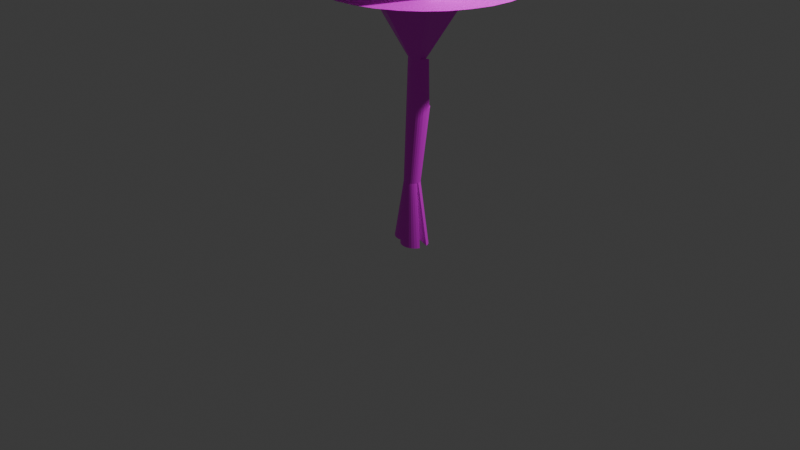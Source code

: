# Source: flower.blend  (saved by Blender 4.2.66; exported with 4.5.12 LTS)
import bpy
from mathutils import Matrix  # noqa: F401  (used for matrix-valued properties, if any)

bpy.ops.wm.read_factory_settings(use_empty=True)
scene = bpy.context.scene
scene.name = 'Scene'

# ---- collections
col_collection = bpy.data.collections.new('Collection'); scene.collection.children.link(col_collection)

# ---- images (referenced by path relative to the original .blend; pixels are not part of the script)
import os
ASSET_DIR = os.environ.get("B2B_ASSET_DIR", "")  # directory of the original .blend (textures are referenced by path, not embedded)
HERE = os.path.dirname(os.path.abspath(__file__))  # packed textures are extracted next to this script under _unpacked/

def load_image(name, relpath, width, height, colorspace="sRGB"):
    """Load a texture the original file referenced (path relative to the .blend, or extracted next to this script)."""
    p = next((c for c in (os.path.join(HERE, relpath), os.path.join(ASSET_DIR, relpath)) if relpath and os.path.exists(c)), "")
    if p:
        img = bpy.data.images.load(p, check_existing=True)
        img.name = name
    else:  # same state as the original file: an image datablock whose file is absent (Cycles renders it pink)
        img = bpy.data.images.new(name, width, height)
        img.source = "FILE"
        img.filepath = "//" + (relpath or name)
    img.colorspace_settings.name = colorspace
    return img
img_color_palette_2_png = load_image('Color_palette_2.png', 'Color_palette_2.png', 1024, 1024, 'sRGB')

# ---- materials (node trees are filled in below, after node groups)
mat_material_001 = bpy.data.materials.new('Material.001')

# ---- material node trees
mat_material_001.use_nodes = True; mat_material_001.node_tree.nodes.clear()
_N = mat_material_001.node_tree.nodes; _L = mat_material_001.node_tree.links
n0 = _N.new('ShaderNodeBsdfPrincipled'); n0.name = 'Principled BSDF'; n0.location = (10, 300)
n1 = _N.new('ShaderNodeOutputMaterial'); n1.name = 'Material Output'; n1.location = (300, 300)
n2 = _N.new('ShaderNodeTexImage'); n2.name = 'Image Texture'; n2.location = (-280, 275)
n2.image = img_color_palette_2_png
_L.new(n0.outputs[0], n1.inputs[0])
_L.new(n2.outputs[0], n0.inputs[0])
n1.is_active_output = True

# ---- world
world_world = bpy.data.worlds.new('World'); scene.world = world_world
world_world.use_nodes = True; world_world.node_tree.nodes.clear()
_N = world_world.node_tree.nodes; _L = world_world.node_tree.links
n0 = _N.new('ShaderNodeOutputWorld'); n0.name = 'World Output'; n0.location = (300, 300)
n1 = _N.new('ShaderNodeBackground'); n1.name = 'Background'; n1.location = (10, 300)
n1.inputs[0].default_value = (0.05088, 0.05088, 0.05088, 1.0)
_L.new(n1.outputs[0], n0.inputs[0])
n0.is_active_output = True
world_world.color = (0.05088, 0.05088, 0.05088)
world_world.sun_shadow_jitter_overblur = 0.0

# ---- cameras
cam_camera = bpy.data.cameras.new('Camera')
cam_camera.clip_end = 100.0
cam_camera.ortho_scale = 7.314

# ---- lights
light_light = bpy.data.lights.new('Light', 'POINT')
light_light.energy = 1000.0
light_light.shadow_soft_size = 0.1

# ---- meshes
me_cylinder = bpy.data.meshes.new('Cylinder')
me_cylinder.from_pydata([(1.511, 0.06303, -0.3568), (1.714, -0.5385, 2.652), (1.629, 0.05088, -0.3576), (1.782, -0.5456, 2.651), (1.491, -0.06231, -0.07091), (1.596, -0.1187, -0.07214), (1.688, -0.1943, -0.07339), (2.016, -0.2076, -0.3621), (2.005, -0.6951, 2.648), (2.072, -0.3122, -0.3631), (2.108, -0.4256, -0.3641), (2.059, -0.8211, 2.646), (1.868, -0.622, -0.07773), (2.066, -0.8891, 2.646), (1.857, -0.7397, -0.07843), (2.06, -0.957, 2.645), (2.075, -0.774, -0.3661), (2.02, -0.8781, -0.3665), (1.946, -0.9692, -0.3666), (1.965, -1.135, 2.645), (1.854, -1.044, -0.3665), (1.75, -1.099, -0.3662), (1.853, -1.21, 2.645), (1.638, -1.133, -0.366), (1.788, -1.229, 2.645), (1.52, -1.144, -0.3656), (1.403, -1.132, -0.365), (1.29, -1.098, -0.3642), (1.185, -1.042, -0.3633), (1.093, -0.9662, -0.3623), (1.018, -0.8744, -0.3613), (1.43, -1.079, 2.649), (0.961, -0.7699, -0.3602), (0.9257, -0.6564, -0.3592), (0.9131, -0.5386, -0.3582), (0.9237, -0.4208, -0.3573), (1.375, -0.8173, 2.652), (0.9569, -0.3076, -0.3566), (1.394, -0.7519, 2.652), (1.012, -0.2034, -0.356), (1.086, -0.1121, -0.3557), (1.468, -0.6391, 2.653), (1.176, -0.03725, -0.3555), (1.28, 0.01816, -0.3556), (1.393, 0.05198, -0.3561), (1.646, -0.5447, 2.652), (1.259, -0.01503, -0.06871), (1.377, -0.02731, -0.06975), (1.491, -0.06231, -0.07091), (1.848, -0.5658, 2.65), (1.596, -0.1187, -0.07214), (1.908, -0.5984, 2.65), (1.688, -0.1943, -0.07339), (1.961, -0.6421, 2.649), (1.764, -0.2862, -0.07463), (1.82, -0.3908, -0.07579), (2.038, -0.7556, 2.647), (1.855, -0.5042, -0.07684), (1.868, -0.622, -0.07773), (1.857, -0.7397, -0.07843), (2.06, -0.957, 2.645), (1.823, -0.8527, -0.07891), (2.04, -1.022, 2.645), (1.768, -0.9567, -0.07916), (2.008, -1.082, 2.645), (1.693, -1.048, -0.07915), (1.602, -1.122, -0.0789), (1.913, -1.178, 2.645), (1.498, -1.177, -0.07846), (1.385, -1.211, -0.07803), (1.268, -1.222, -0.0774), (1.72, -1.236, 2.646), (1.15, -1.21, -0.07659), (1.652, -1.229, 2.646), (1.037, -1.175, -0.07563), (1.587, -1.208, 2.647), (0.9323, -1.119, -0.07457), (1.527, -1.176, 2.647), (0.8403, -1.044, -0.07343), (1.473, -1.132, 2.648), (0.7646, -0.9519, -0.07227), (0.708, -0.8472, -0.07113), (1.397, -1.019, 2.65), (0.6728, -0.7338, -0.07005), (1.376, -0.9533, 2.65), (0.6602, -0.6159, -0.06908), (1.369, -0.8853, 2.651), (0.6707, -0.4982, -0.06824), (0.704, -0.385, -0.06758), (0.7588, -0.2808, -0.06711), (1.425, -0.6918, 2.653), (0.8329, -0.1896, -0.06685), (0.9235, -0.1149, -0.06682), (1.52, -0.596, 2.653), (1.027, -0.05963, -0.06713), (1.58, -0.5641, 2.653), (1.141, -0.02594, -0.06782), (2.408, -0.6909, 6.04), (2.534, -0.7423, 6.038), (2.665, -0.9004, 6.035), (2.695, -1.036, 6.033), (3.07, -1.357, 8.186), (3.017, -1.457, 8.185), (2.946, -1.545, 8.185), (2.758, -1.67, 8.185), (2.538, -1.714, 8.184), (2.317, -1.67, 8.185), (2.128, -1.544, 8.187), (2.0, -1.355, 8.189), (1.953, -1.132, 8.192), (2.017, -0.9844, 6.033), (2.034, -0.9155, 6.035), (2.062, -0.8518, 6.036), (2.102, -0.7957, 6.038), (2.21, -0.7148, 6.04), (2.274, -0.6932, 6.04), (2.341, -0.6852, 6.04), (2.473, -0.7103, 6.039), (2.587, -0.7859, 6.037), (2.631, -0.8393, 6.036), (2.686, -0.9669, 6.034), (2.69, -1.106, 6.032), (2.858, -1.617, 8.185), (2.651, -1.703, 8.185), (2.426, -1.703, 8.185), (2.217, -1.616, 8.186), (2.055, -1.455, 8.188), (1.966, -1.245, 8.191), (2.152, -0.7494, 6.039), (2.355, 3.287, 11.07), (1.518, 3.209, 11.07), (0.7135, 2.969, 11.08), (-0.02063, 2.574, 11.07), (-0.6597, 2.041, 11.07), (-1.181, 1.391, 11.06), (-1.566, 0.6486, 11.06), (-1.798, -0.1566, 11.05), (-1.869, -0.9942, 11.04), (-1.776, -1.832, 11.03), (-1.524, -2.637, 11.02), (-1.12, -3.38, 11.01), (-0.5819, -4.031, 11.0), (0.07067, -4.565, 11.0), (0.8124, -4.962, 10.99), (1.615, -5.206, 10.99), (2.447, -5.289, 10.99), (3.277, -5.207, 10.99), (4.073, -4.962, 10.99), (4.81, -4.569, 10.99), (5.457, -4.039, 10.99), (5.986, -3.392, 10.99), (6.376, -2.653, 11.0), (6.614, -1.851, 11.0), (6.689, -1.015, 11.01), (6.599, -0.1793, 11.02), (6.348, 0.6252, 11.02), (5.944, 1.367, 11.03), (5.404, 2.019, 11.04), (4.749, 2.555, 11.05), (4.002, 2.954, 11.06), (3.194, 3.201, 11.06), (2.355, 3.287, 11.07), (1.518, 3.209, 11.07), (0.7135, 2.969, 11.08), (-0.02063, 2.574, 11.07), (-0.6597, 2.041, 11.07), (-1.181, 1.391, 11.06), (-1.566, 0.6486, 11.06), (-1.798, -0.1566, 11.05), (-1.869, -0.9942, 11.04), (-1.776, -1.832, 11.03), (-1.524, -2.637, 11.02), (-1.12, -3.38, 11.01), (-0.5819, -4.031, 11.0), (0.07067, -4.565, 11.0), (0.8124, -4.962, 10.99), (1.615, -5.206, 10.99), (2.447, -5.289, 10.99), (3.277, -5.207, 10.99), (4.073, -4.962, 10.99), (4.81, -4.569, 10.99), (5.457, -4.039, 10.99), (5.986, -3.392, 10.99), (6.376, -2.653, 11.0), (6.614, -1.851, 11.0), (6.689, -1.015, 11.01), (6.599, -0.1793, 11.02), (6.348, 0.6252, 11.02), (5.944, 1.367, 11.03), (5.404, 2.019, 11.04), (4.749, 2.555, 11.05), (4.002, 2.954, 11.06), (3.194, 3.201, 11.06), (1.518, 3.209, 11.07), (2.355, 3.287, 11.07), (0.7135, 2.969, 11.08), (-0.02063, 2.574, 11.07), (-0.6597, 2.041, 11.07), (-1.181, 1.391, 11.06), (-1.566, 0.6486, 11.06), (-1.798, -0.1566, 11.05), (-1.869, -0.9942, 11.04), (-1.776, -1.832, 11.03), (-1.524, -2.637, 11.02), (-1.12, -3.38, 11.01), (-0.5819, -4.031, 11.0), (0.07067, -4.565, 11.0), (0.8124, -4.962, 10.99), (1.615, -5.206, 10.99), (2.447, -5.289, 10.99), (3.277, -5.207, 10.99), (4.073, -4.962, 10.99), (4.81, -4.569, 10.99), (5.457, -4.039, 10.99), (5.986, -3.392, 10.99), (6.376, -2.653, 11.0), (6.614, -1.851, 11.0), (6.689, -1.015, 11.01), (6.599, -0.1793, 11.02), (6.348, 0.6252, 11.02), (5.944, 1.367, 11.03), (5.404, 2.019, 11.04), (4.749, 2.555, 11.05), (4.002, 2.954, 11.06), (3.194, 3.201, 11.06), (2.969, -6.757, 15.97), (2.538, -1.731, 8.05), (7.265, -4.688, 15.97), (2.771, -1.619, 8.049), (7.85, 0.1985, 16.28), (2.827, -1.366, 8.049), (4.055, 4.328, 16.82), (2.662, -1.162, 8.051), (-1.099, 4.496, 17.05), (2.401, -1.16, 8.054), (-3.693, 0.6103, 16.85), (2.242, -1.364, 8.052), (-1.813, -4.438, 16.31), (2.303, -1.618, 8.05), (1.984, -0.5489, 14.94), (1.915, -0.09331, 14.86), (1.884, 0.1177, 14.79), (1.882, 0.3065, 14.68), (1.899, 0.4766, 14.54), (1.919, 0.6325, 14.38), (1.942, 0.7728, 14.21), (1.966, 0.8961, 14.02), (1.993, 1.001, 13.82), (2.022, 1.087, 13.61), (2.053, 1.154, 13.38), (2.086, 1.199, 13.15), (2.12, 1.224, 12.91), (2.155, 1.228, 12.67), (2.191, 1.21, 12.43), (2.227, 1.171, 12.18), (2.264, 1.111, 11.94), (2.3, 1.031, 11.71), (2.336, 0.9321, 11.48), (2.371, 0.8142, 11.26), (2.405, 0.6788, 11.05), (2.437, 0.5272, 10.86), (2.468, 0.3608, 10.68), (2.522, -0.01021, 10.37), (2.544, -0.2113, 10.24), (2.118, -0.8075, 14.94), (2.189, -0.5983, 14.92), (2.255, -0.3917, 14.89), (2.318, -0.1897, 14.83), (2.378, 0.001429, 14.75), (2.436, 0.1798, 14.65), (2.488, 0.348, 14.53), (2.572, 0.4903, 14.38), (2.657, 0.6171, 14.2), (2.737, 0.7283, 14.01), (2.813, 0.8229, 13.81), (2.883, 0.9001, 13.6), (2.948, 0.9591, 13.37), (3.006, 0.9993, 13.14), (3.057, 1.02, 12.9), (3.1, 1.022, 12.66), (3.136, 1.004, 12.42), (3.164, 0.9675, 12.17), (3.184, 0.9117, 11.93), (3.195, 0.8374, 11.7), (3.197, 0.7454, 11.47), (3.191, 0.6365, 11.25), (3.176, 0.5118, 11.05), (3.153, 0.3723, 10.85), (3.121, 0.2194, 10.67), (3.081, 0.05452, 10.51), (3.034, -0.1208, 10.37), (2.978, -0.305, 10.24), (2.916, -0.4963, 10.14), (2.847, -0.6929, 10.06), (2.771, -0.8929, 9.996), (2.69, -1.095, 9.959), (2.209, -0.8686, 14.93), (2.369, -0.7197, 14.9), (2.523, -0.5722, 14.86), (2.672, -0.4309, 14.79), (2.814, -0.2953, 14.7), (2.946, -0.1647, 14.6), (3.067, -0.04026, 14.48), (3.177, 0.07425, 14.34), (3.277, 0.1767, 14.18), (3.378, 0.2639, 14.0), (3.494, 0.3292, 13.8), (3.598, 0.3815, 13.59), (3.691, 0.4204, 13.36), (3.77, 0.4454, 13.13), (3.835, 0.4562, 12.89), (3.886, 0.4528, 12.65), (3.922, 0.4352, 12.41), (3.942, 0.4035, 12.16), (3.948, 0.358, 11.92), (3.938, 0.2991, 11.69), (3.913, 0.2273, 11.46), (3.872, 0.1433, 11.24), (3.817, 0.04796, 11.04), (3.747, -0.05795, 10.84), (3.664, -0.1734, 10.67), (3.568, -0.2973, 10.5), (3.459, -0.4285, 10.36), (3.339, -0.5657, 10.24), (3.208, -0.7077, 10.13), (3.068, -0.8532, 10.05), (2.92, -1.001, 9.994), (2.765, -1.149, 9.958), (2.27, -0.9553, 14.92), (2.492, -0.8923, 14.88), (2.706, -0.829, 14.82), (2.915, -0.7716, 14.74), (3.113, -0.7153, 14.65), (3.299, -0.6601, 14.53), (3.47, -0.6066, 14.4), (3.625, -0.5551, 14.26), (3.763, -0.5063, 14.1), (3.882, -0.4604, 13.94), (3.981, -0.4181, 13.76), (4.065, -0.386, 13.57), (4.154, -0.3693, 13.35), (4.246, -0.3667, 13.12), (4.32, -0.3709, 12.88), (4.375, -0.3818, 12.64), (4.411, -0.3994, 12.4), (4.428, -0.4235, 12.15), (4.424, -0.4539, 11.91), (4.401, -0.4904, 11.68), (4.359, -0.5326, 11.45), (4.297, -0.5801, 11.24), (4.217, -0.6325, 11.03), (4.118, -0.6892, 10.84), (4.003, -0.7498, 10.66), (3.871, -0.8136, 10.5), (3.724, -0.88, 10.36), (3.564, -0.9484, 10.23), (3.391, -1.018, 10.13), (3.207, -1.088, 10.05), (3.013, -1.159, 9.992), (2.812, -1.228, 9.958), (2.293, -1.053, 14.91), (2.536, -1.086, 14.86), (2.773, -1.118, 14.8), (3.002, -1.15, 14.71), (3.221, -1.182, 14.6), (3.426, -1.211, 14.48), (3.616, -1.237, 14.34), (3.788, -1.259, 14.19), (3.941, -1.276, 14.03), (4.074, -1.29, 13.86), (4.185, -1.3, 13.68), (4.273, -1.306, 13.49), (4.338, -1.307, 13.3), (4.381, -1.307, 13.1), (4.428, -1.318, 12.87), (4.484, -1.338, 12.63), (4.52, -1.355, 12.39), (4.536, -1.371, 12.15), (4.53, -1.384, 11.91), (4.505, -1.395, 11.67), (4.458, -1.403, 11.45), (4.392, -1.409, 11.23), (4.306, -1.412, 11.02), (4.201, -1.412, 10.83), (4.079, -1.41, 10.65), (3.939, -1.405, 10.49), (3.784, -1.397, 10.35), (3.614, -1.387, 10.23), (3.432, -1.374, 10.13), (3.238, -1.358, 10.05), (3.034, -1.34, 9.991), (2.822, -1.319, 9.957), (2.272, -1.144, 14.9), (2.495, -1.268, 14.85), (2.712, -1.388, 14.77), (2.92, -1.504, 14.69), (3.117, -1.614, 14.58), (3.303, -1.721, 14.46), (3.476, -1.82, 14.31), (3.632, -1.91, 14.16), (3.77, -1.989, 14.0), (3.889, -2.059, 13.82), (3.988, -2.117, 13.64), (4.066, -2.163, 13.45), (4.122, -2.198, 13.26), (4.157, -2.22, 13.06), (4.171, -2.232, 12.85), (4.194, -2.249, 12.63), (4.23, -2.267, 12.38), (4.248, -2.274, 12.14), (4.248, -2.271, 11.9), (4.23, -2.257, 11.67), (4.194, -2.233, 11.44), (4.14, -2.199, 11.22), (4.069, -2.156, 11.02), (3.982, -2.102, 10.83), (3.878, -2.04, 10.65), (3.76, -1.97, 10.49), (3.627, -1.891, 10.35), (3.481, -1.805, 10.23), (3.324, -1.713, 10.13), (3.156, -1.615, 10.05), (2.979, -1.513, 9.99), (2.795, -1.406, 9.956), (2.212, -1.213, 14.9), (2.375, -1.406, 14.84), (2.533, -1.594, 14.77), (2.684, -1.775, 14.68), (2.826, -1.949, 14.57), (2.958, -2.112, 14.45), (3.079, -2.264, 14.31), (3.187, -2.403, 14.16), (3.281, -2.528, 13.99), (3.361, -2.638, 13.82), (3.426, -2.732, 13.64), (3.475, -2.808, 13.45), (3.509, -2.867, 13.26), (3.526, -2.908, 13.06), (3.527, -2.932, 12.86), (3.554, -2.959, 12.63), (3.59, -2.977, 12.38), (3.614, -2.978, 12.14), (3.626, -2.962, 11.9), (3.625, -2.929, 11.67), (3.612, -2.88, 11.44), (3.586, -2.815, 11.22), (3.548, -2.735, 11.02), (3.498, -2.64, 10.83), (3.437, -2.531, 10.65), (3.364, -2.409, 10.49), (3.281, -2.276, 10.35), (3.188, -2.132, 10.23), (3.086, -1.978, 10.13), (2.976, -1.816, 10.05), (2.858, -1.647, 9.989), (2.734, -1.474, 9.956), (2.131, -1.251, 14.89), (2.213, -1.482, 14.84), (2.291, -1.707, 14.76), (2.364, -1.925, 14.67), (2.432, -2.133, 14.56), (2.493, -2.329, 14.44), (2.547, -2.513, 14.3), (2.593, -2.681, 14.14), (2.632, -2.832, 13.98), (2.661, -2.966, 13.81), (2.682, -3.08, 13.62), (2.693, -3.174, 13.44), (2.696, -3.247, 13.24), (2.689, -3.299, 13.04), (2.674, -3.328, 12.84), (2.681, -3.347, 12.63), (2.718, -3.365, 12.38), (2.75, -3.362, 12.14), (2.777, -3.34, 11.9), (2.8, -3.297, 11.67), (2.817, -3.234, 11.44), (2.83, -3.152, 11.22), (2.837, -3.052, 11.02), (2.838, -2.934, 10.83), (2.834, -2.8, 10.65), (2.825, -2.65, 10.49), (2.809, -2.486, 10.35), (2.788, -2.31, 10.23), (2.762, -2.123, 10.12), (2.73, -1.926, 10.05), (2.693, -1.721, 9.989), (2.651, -1.511, 9.956), (2.039, -1.251, 14.9), (2.031, -1.481, 14.84), (2.021, -1.706, 14.76), (2.008, -1.923, 14.67), (1.992, -2.131, 14.56), (1.974, -2.327, 14.44), (1.954, -2.51, 14.3), (1.931, -2.678, 14.15), (1.906, -2.829, 13.98), (1.879, -2.962, 13.81), (1.851, -3.076, 13.63), (1.82, -3.17, 13.44), (1.789, -3.243, 13.25), (1.757, -3.294, 13.05), (1.724, -3.324, 12.85), (1.725, -3.345, 12.63), (1.761, -3.363, 12.39), (1.802, -3.361, 12.14), (1.847, -3.338, 11.9), (1.895, -3.296, 11.67), (1.947, -3.233, 11.44), (2.001, -3.152, 11.23), (2.058, -3.052, 11.02), (2.115, -2.934, 10.83), (2.174, -2.8, 10.65), (2.233, -2.65, 10.49), (2.292, -2.487, 10.35), (2.35, -2.31, 10.23), (2.406, -2.123, 10.12), (2.46, -1.926, 10.05), (2.512, -1.721, 9.989), (2.56, -1.51, 9.956), (1.949, -1.21, 14.9), (1.851, -1.399, 14.85), (1.752, -1.584, 14.78), (1.653, -1.762, 14.69), (1.554, -1.933, 14.59), (1.457, -2.093, 14.47), (1.363, -2.242, 14.34), (1.271, -2.379, 14.19), (1.183, -2.502, 14.03), (1.1, -2.61, 13.86), (1.022, -2.701, 13.68), (0.9502, -2.777, 13.5), (0.8854, -2.834, 13.3), (0.8282, -2.874, 13.11), (0.8221, -2.918, 12.88), (0.8458, -2.952, 12.64), (0.8822, -2.97, 12.39), (0.931, -2.972, 12.15), (0.9918, -2.956, 11.91), (1.064, -2.924, 11.67), (1.147, -2.876, 11.45), (1.239, -2.812, 11.23), (1.341, -2.732, 11.02), (1.451, -2.638, 10.83), (1.567, -2.529, 10.65), (1.69, -2.408, 10.49), (1.817, -2.275, 10.35), (1.947, -2.131, 10.23), (2.08, -1.977, 10.13), (2.213, -1.815, 10.05), (2.345, -1.647, 9.99), (2.476, -1.473, 9.957), (1.875, -1.136, 14.91), (1.703, -1.251, 14.87), (1.531, -1.364, 14.81), (1.362, -1.471, 14.73), (1.195, -1.573, 14.64), (1.033, -1.669, 14.53), (0.8774, -1.757, 14.4), (0.7293, -1.838, 14.26), (0.59, -1.909, 14.11), (0.461, -1.971, 13.94), (0.3434, -2.023, 13.77), (0.2398, -2.066, 13.58), (0.1993, -2.122, 13.36), (0.1797, -2.169, 13.13), (0.1788, -2.208, 12.89), (0.1966, -2.236, 12.65), (0.233, -2.254, 12.4), (0.2876, -2.262, 12.16), (0.3601, -2.26, 11.92), (0.4496, -2.247, 11.68), (0.5554, -2.224, 11.45), (0.6764, -2.191, 11.24), (0.8116, -2.148, 11.03), (0.9595, -2.096, 10.84), (1.119, -2.035, 10.66), (1.288, -1.965, 10.5), (1.465, -1.887, 10.35), (1.649, -1.802, 10.23), (1.838, -1.711, 10.13), (2.03, -1.614, 10.05), (2.222, -1.511, 9.991), (2.414, -1.405, 9.957), (2.604, -1.296, 9.946), (1.83, -1.041, 14.92), (1.613, -1.063, 14.89), (1.398, -1.082, 14.84), (1.186, -1.1, 14.78), (0.9783, -1.116, 14.69), (0.7777, -1.13, 14.59), (0.5856, -1.141, 14.48), (0.404, -1.149, 14.34), (0.2351, -1.157, 14.2), (0.1172, -1.18, 14.01), (0.02762, -1.206, 13.81), (-0.04202, -1.231, 13.59), (-0.09106, -1.255, 13.37), (-0.119, -1.278, 13.14), (-0.1256, -1.3, 12.9), (-0.1106, -1.32, 12.66), (-0.07435, -1.338, 12.41), (-0.017, -1.354, 12.17), (0.06088, -1.368, 11.93), (0.1586, -1.38, 11.69), (0.2752, -1.39, 11.46), (0.4096, -1.397, 11.25), (0.5605, -1.401, 11.04), (0.7265, -1.403, 10.84), (0.906, -1.402, 10.67), (1.097, -1.398, 10.5), (1.299, -1.392, 10.36), (1.508, -1.382, 10.24), (1.723, -1.37, 10.13), (1.943, -1.355, 10.05), (2.164, -1.338, 9.993), (2.385, -1.318, 9.958), (1.822, -0.942, 14.93), (1.598, -0.8657, 14.91), (1.376, -0.7895, 14.88), (1.156, -0.7141, 14.82), (0.9425, -0.6402, 14.75), (0.7361, -0.5686, 14.66), (0.5507, -0.5067, 14.54), (0.4137, -0.4652, 14.38), (0.293, -0.4294, 14.21), (0.1895, -0.3998, 14.02), (0.1045, -0.3766, 13.82), (0.03858, -0.36, 13.6), (-0.007453, -0.3503, 13.38), (-0.03316, -0.3475, 13.15), (-0.03827, -0.3517, 12.91), (-0.0227, -0.3629, 12.67), (0.01344, -0.381, 12.42), (0.06984, -0.4058, 12.18), (0.146, -0.4371, 11.94), (0.2412, -0.4746, 11.7), (0.3545, -0.518, 11.47), (0.485, -0.5667, 11.25), (0.6313, -0.6204, 11.05), (0.792, -0.6785, 10.85), (0.9657, -0.7404, 10.67), (1.151, -0.8056, 10.51), (1.345, -0.8733, 10.37), (1.547, -0.9429, 10.24), (1.755, -1.014, 10.14), (1.967, -1.085, 10.05), (2.18, -1.156, 9.995), (2.393, -1.227, 9.959), (2.045, -1.018, 14.93), (1.853, -0.8562, 14.94), (1.659, -0.695, 14.93), (1.467, -0.5355, 14.91), (1.278, -0.3794, 14.86), (1.093, -0.2281, 14.79), (0.9565, -0.1033, 14.68), (0.841, 0.008039, 14.54), (0.7378, 0.1094, 14.39), (0.6477, 0.1999, 14.21), (0.5718, 0.2786, 14.03), (0.5108, 0.3448, 13.82), (0.4653, 0.3978, 13.61), (0.4357, 0.4371, 13.38), (0.4224, 0.4623, 13.15), (0.4256, 0.4732, 12.91), (0.4452, 0.4697, 12.67), (0.4812, 0.4517, 12.43), (0.5332, 0.4195, 12.19), (0.6007, 0.3733, 11.94), (0.6832, 0.3136, 11.71), (0.7798, 0.2409, 11.48), (0.8897, 0.1559, 11.26), (1.012, 0.05936, 11.05), (1.145, -0.04772, 10.86), (1.288, -0.1644, 10.68), (1.439, -0.2894, 10.52), (1.597, -0.4218, 10.37), (1.761, -0.5602, 10.24), (1.928, -0.7033, 10.14), (2.098, -0.8498, 10.06), (2.268, -0.9983, 9.997), (2.438, -1.148, 9.96), (1.917, -0.7983, 14.95), (1.788, -0.5801, 14.95), (1.659, -0.3649, 14.92), (1.532, -0.1547, 14.88), (1.436, 0.03457, 14.8), (1.373, 0.2014, 14.68), (1.317, 0.3565, 14.54), (1.269, 0.4985, 14.39), (1.229, 0.626, 14.22), (1.198, 0.7379, 14.03), (1.177, 0.8332, 13.83), (1.165, 0.9108, 13.61), (1.162, 0.9702, 13.39), (1.169, 1.011, 13.16), (1.186, 1.032, 12.92), (1.213, 1.034, 12.68), (1.249, 1.016, 12.43), (1.293, 0.9786, 12.19), (1.347, 0.9224, 11.95), (1.409, 0.8477, 11.71), (1.478, 0.7552, 11.48), (1.554, 0.6456, 11.27), (1.637, 0.5201, 11.06), (1.725, 0.3799, 10.86), (1.817, 0.2262, 10.68), (1.913, 0.06044, 10.52), (2.012, -0.1158, 10.37), (2.112, -0.3008, 10.25), (2.213, -0.4929, 10.14), (2.314, -0.6904, 10.06), (2.413, -0.8913, 9.998), (2.511, -1.094, 9.96), (2.015, -0.7827, 14.94), (1.95, -0.3184, 14.91), (2.496, 0.1811, 10.52), (2.564, -0.4203, 10.14), (2.58, -0.6353, 10.06), (2.592, -0.8543, 9.997), (2.6, -1.075, 9.96)], [], [(0, 1, 3, 2), (2, 3, 49, 4), (4, 5, 51, 49), (5, 6, 53, 51), (6, 53, 8, 7), (7, 8, 56, 9), (9, 56, 11, 10), (10, 11, 13, 12), (12, 14, 15, 13), (14, 15, 62, 16), (16, 62, 64, 17), (17, 64, 19, 18), (18, 19, 67, 20), (20, 67, 22, 21), (21, 22, 24, 23), (23, 24, 71, 25), (25, 71, 73, 26), (26, 73, 75, 27), (27, 75, 77, 28), (28, 77, 79, 29), (29, 79, 31, 30), (30, 31, 82, 32), (32, 82, 84, 33), (33, 84, 86, 34), (34, 86, 36, 35), (35, 36, 38, 37), (37, 38, 90, 39), (39, 90, 41, 40), (40, 41, 93, 42), (42, 93, 95, 43), (8, 119, 99, 56), (43, 95, 45, 44), (44, 45, 1, 0), (0, 2, 4, 5, 6, 7, 9, 10, 12, 14, 16, 17, 18, 20, 21, 23, 25, 26, 27, 28, 29, 30, 32, 33, 34, 35, 37, 39, 40, 42, 43, 44), (46, 1, 3, 47), (47, 3, 49, 48), (48, 49, 51, 50), (50, 51, 53, 52), (52, 53, 8, 54), (54, 8, 56, 55), (55, 56, 11, 57), (57, 11, 13, 58), (58, 13, 60, 59), (59, 60, 62, 61), (61, 62, 64, 63), (63, 64, 19, 65), (65, 19, 67, 66), (66, 67, 22, 68), (68, 22, 24, 69), (69, 24, 71, 70), (70, 71, 73, 72), (72, 73, 75, 74), (74, 75, 77, 76), (76, 77, 79, 78), (78, 79, 31, 80), (80, 31, 82, 81), (81, 82, 84, 83), (83, 84, 86, 85), (85, 86, 36, 87), (87, 36, 38, 88), (88, 38, 90, 89), (89, 90, 41, 91), (91, 41, 93, 92), (92, 93, 95, 94), (45, 115, 116, 1), (94, 95, 45, 96), (96, 45, 1, 46), (46, 47, 48, 50, 52, 54, 55, 57, 58, 59, 61, 63, 65, 66, 68, 69, 70, 72, 74, 76, 78, 80, 81, 83, 85, 87, 88, 89, 91, 92, 94, 96), (97, 116, 115, 114, 128, 113, 112, 111, 110, 109, 127, 108, 126, 107, 125, 106, 124, 105, 123, 104, 122, 103, 102, 101, 121, 100, 120, 99, 119, 118, 98, 117), (60, 13, 100, 121), (22, 104, 123, 24), (75, 73, 124, 106), (3, 1, 116, 97), (84, 127, 109, 86), (90, 38, 111, 112), (56, 99, 120, 11), (62, 60, 121, 101), (24, 123, 105, 71), (77, 75, 106, 125), (86, 109, 110, 36), (41, 90, 112, 113), (49, 3, 97, 117), (11, 120, 100, 13), (64, 62, 101, 102), (71, 105, 124, 73), (79, 77, 125, 107), (36, 110, 111, 38), (93, 41, 113, 128), (51, 49, 117, 98), (13, 100, 121, 15), (19, 64, 102, 103), (31, 79, 107, 126), (95, 93, 128, 114), (53, 51, 98, 118), (15, 121, 101, 62), (67, 19, 103, 122), (82, 31, 126, 108), (45, 95, 114, 115), (8, 53, 118, 119), (22, 67, 122, 104), (84, 82, 108, 127), (136, 137, 169, 168), (150, 151, 183, 182), (137, 138, 170, 169), (151, 152, 184, 183), (138, 139, 171, 170), (152, 153, 185, 184), (139, 140, 172, 171), (153, 154, 186, 185), (140, 141, 173, 172), (154, 155, 187, 186), (141, 142, 174, 173), (155, 156, 188, 187), (142, 143, 175, 174), (129, 130, 162, 161), (156, 157, 189, 188), (143, 144, 176, 175), (130, 131, 163, 162), (157, 158, 190, 189), (144, 145, 177, 176), (131, 132, 164, 163), (158, 159, 191, 190), (145, 146, 178, 177), (132, 133, 165, 164), (159, 160, 192, 191), (146, 147, 179, 178), (133, 134, 166, 165), (160, 129, 161, 192), (147, 148, 180, 179), (134, 135, 167, 166), (148, 149, 181, 180), (135, 136, 168, 167), (149, 150, 182, 181), (176, 177, 209, 208), (193, 195, 196, 197, 198, 199, 200, 201, 202, 203, 204, 205, 206, 207, 208, 209, 210, 211, 212, 213, 214, 215, 216, 217, 218, 219, 220, 221, 222, 223, 224, 194), (163, 164, 196, 195), (190, 191, 223, 222), (177, 178, 210, 209), (164, 165, 197, 196), (191, 192, 224, 223), (178, 179, 211, 210), (165, 166, 198, 197), (192, 161, 194, 224), (179, 180, 212, 211), (166, 167, 199, 198), (180, 181, 213, 212), (167, 168, 200, 199), (181, 182, 214, 213), (168, 169, 201, 200), (182, 183, 215, 214), (169, 170, 202, 201), (183, 184, 216, 215), (170, 171, 203, 202), (184, 185, 217, 216), (171, 172, 204, 203), (185, 186, 218, 217), (172, 173, 205, 204), (186, 187, 219, 218), (173, 174, 206, 205), (187, 188, 220, 219), (174, 175, 207, 206), (161, 162, 193, 194), (188, 189, 221, 220), (175, 176, 208, 207), (162, 163, 195, 193), (189, 190, 222, 221), (225, 226, 228, 227), (227, 228, 230, 229), (229, 230, 232, 231), (231, 232, 234, 233), (233, 234, 236, 235), (228, 226, 238, 236, 234, 232, 230), (235, 236, 238, 237), (237, 238, 226, 225), (714, 649, 264), (263, 262, 290, 291), (251, 250, 277, 278), (239, 714, 264, 265), (717, 263, 291, 292), (252, 251, 278, 279), (715, 239, 265, 266), (718, 717, 292, 293), (253, 252, 279, 280), (240, 715, 266, 267), (719, 718, 293, 294), (254, 253, 280, 281), (241, 240, 267, 268), (720, 719, 294, 295), (255, 254, 281, 282), (242, 241, 268, 269), (584, 720, 295), (256, 255, 282, 283), (243, 242, 269, 270), (257, 256, 283, 284), (244, 243, 270, 271), (258, 257, 284, 285), (245, 244, 271, 272), (259, 258, 285, 286), (246, 245, 272, 273), (260, 259, 286, 287), (247, 246, 273, 274), (261, 260, 287, 288), (248, 247, 274, 275), (716, 261, 288, 289), (249, 248, 275, 276), (262, 716, 289, 290), (250, 249, 276, 277), (285, 284, 316, 317), (272, 271, 303, 304), (286, 285, 317, 318), (273, 272, 304, 305), (287, 286, 318, 319), (274, 273, 305, 306), (288, 287, 319, 320), (275, 274, 306, 307), (289, 288, 320, 321), (276, 275, 307, 308), (290, 289, 321, 322), (277, 276, 308, 309), (264, 649, 296), (291, 290, 322, 323), (278, 277, 309, 310), (265, 264, 296, 297), (292, 291, 323, 324), (279, 278, 310, 311), (266, 265, 297, 298), (293, 292, 324, 325), (280, 279, 311, 312), (267, 266, 298, 299), (294, 293, 325, 326), (281, 280, 312, 313), (268, 267, 299, 300), (295, 294, 326, 327), (282, 281, 313, 314), (269, 268, 300, 301), (584, 295, 327), (283, 282, 314, 315), (270, 269, 301, 302), (284, 283, 315, 316), (271, 270, 302, 303), (317, 316, 348, 349), (304, 303, 335, 336), (318, 317, 349, 350), (305, 304, 336, 337), (319, 318, 350, 351), (306, 305, 337, 338), (320, 319, 351, 352), (307, 306, 338, 339), (321, 320, 352, 353), (308, 307, 339, 340), (322, 321, 353, 354), (309, 308, 340, 341), (296, 649, 328), (323, 322, 354, 355), (310, 309, 341, 342), (297, 296, 328, 329), (324, 323, 355, 356), (311, 310, 342, 343), (298, 297, 329, 330), (325, 324, 356, 357), (312, 311, 343, 344), (299, 298, 330, 331), (326, 325, 357, 358), (313, 312, 344, 345), (300, 299, 331, 332), (327, 326, 358, 359), (314, 313, 345, 346), (301, 300, 332, 333), (584, 327, 359), (315, 314, 346, 347), (302, 301, 333, 334), (316, 315, 347, 348), (303, 302, 334, 335), (349, 348, 380, 381), (336, 335, 367, 368), (350, 349, 381, 382), (337, 336, 368, 369), (351, 350, 382, 383), (338, 337, 369, 370), (352, 351, 383, 384), (339, 338, 370, 371), (353, 352, 384, 385), (340, 339, 371, 372), (354, 353, 385, 386), (341, 340, 372, 373), (328, 649, 360), (355, 354, 386, 387), (342, 341, 373, 374), (329, 328, 360, 361), (356, 355, 387, 388), (343, 342, 374, 375), (330, 329, 361, 362), (357, 356, 388, 389), (344, 343, 375, 376), (331, 330, 362, 363), (358, 357, 389, 390), (345, 344, 376, 377), (332, 331, 363, 364), (359, 358, 390, 391), (346, 345, 377, 378), (333, 332, 364, 365), (584, 359, 391), (347, 346, 378, 379), (334, 333, 365, 366), (348, 347, 379, 380), (335, 334, 366, 367), (381, 380, 412, 413), (368, 367, 399, 400), (382, 381, 413, 414), (369, 368, 400, 401), (383, 382, 414, 415), (370, 369, 401, 402), (384, 383, 415, 416), (371, 370, 402, 403), (385, 384, 416, 417), (372, 371, 403, 404), (386, 385, 417, 418), (373, 372, 404, 405), (360, 649, 392), (387, 386, 418, 419), (374, 373, 405, 406), (361, 360, 392, 393), (388, 387, 419, 420), (375, 374, 406, 407), (362, 361, 393, 394), (389, 388, 420, 421), (376, 375, 407, 408), (363, 362, 394, 395), (390, 389, 421, 422), (377, 376, 408, 409), (364, 363, 395, 396), (391, 390, 422, 423), (378, 377, 409, 410), (365, 364, 396, 397), (584, 391, 423), (379, 378, 410, 411), (366, 365, 397, 398), (380, 379, 411, 412), (367, 366, 398, 399), (413, 412, 444, 445), (400, 399, 431, 432), (414, 413, 445, 446), (401, 400, 432, 433), (415, 414, 446, 447), (402, 401, 433, 434), (416, 415, 447, 448), (403, 402, 434, 435), (417, 416, 448, 449), (404, 403, 435, 436), (418, 417, 449, 450), (405, 404, 436, 437), (392, 649, 424), (419, 418, 450, 451), (406, 405, 437, 438), (393, 392, 424, 425), (420, 419, 451, 452), (407, 406, 438, 439), (394, 393, 425, 426), (421, 420, 452, 453), (408, 407, 439, 440), (395, 394, 426, 427), (422, 421, 453, 454), (409, 408, 440, 441), (396, 395, 427, 428), (423, 422, 454, 455), (410, 409, 441, 442), (397, 396, 428, 429), (584, 423, 455), (411, 410, 442, 443), (398, 397, 429, 430), (412, 411, 443, 444), (399, 398, 430, 431), (445, 444, 476, 477), (432, 431, 463, 464), (446, 445, 477, 478), (433, 432, 464, 465), (447, 446, 478, 479), (434, 433, 465, 466), (448, 447, 479, 480), (435, 434, 466, 467), (449, 448, 480, 481), (436, 435, 467, 468), (450, 449, 481, 482), (437, 436, 468, 469), (424, 649, 456), (451, 450, 482, 483), (438, 437, 469, 470), (425, 424, 456, 457), (452, 451, 483, 484), (439, 438, 470, 471), (426, 425, 457, 458), (453, 452, 484, 485), (440, 439, 471, 472), (427, 426, 458, 459), (454, 453, 485, 486), (441, 440, 472, 473), (428, 427, 459, 460), (455, 454, 486, 487), (442, 441, 473, 474), (429, 428, 460, 461), (584, 455, 487), (443, 442, 474, 475), (430, 429, 461, 462), (444, 443, 475, 476), (431, 430, 462, 463), (477, 476, 508, 509), (464, 463, 495, 496), (478, 477, 509, 510), (465, 464, 496, 497), (479, 478, 510, 511), (466, 465, 497, 498), (480, 479, 511, 512), (467, 466, 498, 499), (481, 480, 512, 513), (468, 467, 499, 500), (482, 481, 513, 514), (469, 468, 500, 501), (456, 649, 488), (483, 482, 514, 515), (470, 469, 501, 502), (457, 456, 488, 489), (484, 483, 515, 516), (471, 470, 502, 503), (458, 457, 489, 490), (485, 484, 516, 517), (472, 471, 503, 504), (459, 458, 490, 491), (486, 485, 517, 518), (473, 472, 504, 505), (460, 459, 491, 492), (487, 486, 518, 519), (474, 473, 505, 506), (461, 460, 492, 493), (584, 487, 519), (475, 474, 506, 507), (462, 461, 493, 494), (476, 475, 507, 508), (463, 462, 494, 495), (509, 508, 540, 541), (496, 495, 527, 528), (510, 509, 541, 542), (497, 496, 528, 529), (511, 510, 542, 543), (498, 497, 529, 530), (512, 511, 543, 544), (499, 498, 530, 531), (513, 512, 544, 545), (500, 499, 531, 532), (514, 513, 545, 546), (501, 500, 532, 533), (488, 649, 520), (515, 514, 546, 547), (502, 501, 533, 534), (489, 488, 520, 521), (516, 515, 547, 548), (503, 502, 534, 535), (490, 489, 521, 522), (517, 516, 548, 549), (504, 503, 535, 536), (491, 490, 522, 523), (518, 517, 549, 550), (505, 504, 536, 537), (492, 491, 523, 524), (519, 518, 550, 551), (506, 505, 537, 538), (493, 492, 524, 525), (584, 519, 551), (507, 506, 538, 539), (494, 493, 525, 526), (508, 507, 539, 540), (495, 494, 526, 527), (541, 540, 572, 573), (528, 527, 559, 560), (542, 541, 573, 574), (529, 528, 560, 561), (543, 542, 574, 575), (530, 529, 561, 562), (544, 543, 575, 576), (531, 530, 562, 563), (545, 544, 576, 577), (532, 531, 563, 564), (546, 545, 577, 578), (533, 532, 564, 565), (520, 649, 552), (547, 546, 578, 579), (534, 533, 565, 566), (521, 520, 552, 553), (548, 547, 579, 580), (535, 534, 566, 567), (522, 521, 553, 554), (549, 548, 580, 581), (536, 535, 567, 568), (523, 522, 554, 555), (550, 549, 581, 582), (537, 536, 568, 569), (524, 523, 555, 556), (551, 550, 582, 583), (538, 537, 569, 570), (525, 524, 556, 557), (584, 551, 583), (539, 538, 570, 571), (526, 525, 557, 558), (540, 539, 571, 572), (527, 526, 558, 559), (573, 572, 605, 606), (560, 559, 592, 593), (574, 573, 606, 607), (561, 560, 593, 594), (575, 574, 607, 608), (562, 561, 594, 595), (576, 575, 608, 609), (563, 562, 595, 596), (577, 576, 609, 610), (564, 563, 596, 597), (578, 577, 610, 611), (565, 564, 597, 598), (552, 649, 585), (579, 578, 611, 612), (566, 565, 598, 599), (553, 552, 585, 586), (580, 579, 612, 613), (567, 566, 599, 600), (554, 553, 586, 587), (581, 580, 613, 614), (568, 567, 600, 601), (555, 554, 587, 588), (582, 581, 614, 615), (569, 568, 601, 602), (556, 555, 588, 589), (583, 582, 615, 616), (570, 569, 602, 603), (557, 556, 589, 590), (584, 583, 616), (571, 570, 603, 604), (558, 557, 590, 591), (572, 571, 604, 605), (559, 558, 591, 592), (606, 605, 637, 638), (593, 592, 624, 625), (607, 606, 638, 639), (594, 593, 625, 626), (608, 607, 639, 640), (595, 594, 626, 627), (609, 608, 640, 641), (596, 595, 627, 628), (610, 609, 641, 642), (597, 596, 628, 629), (611, 610, 642, 643), (598, 597, 629, 630), (585, 649, 617), (612, 611, 643, 644), (599, 598, 630, 631), (586, 585, 617, 618), (613, 612, 644, 645), (600, 599, 631, 632), (587, 586, 618, 619), (614, 613, 645, 646), (601, 600, 632, 633), (588, 587, 619, 620), (615, 614, 646, 647), (602, 601, 633, 634), (589, 588, 620, 621), (616, 615, 647, 648), (603, 602, 634, 635), (590, 589, 621, 622), (584, 616, 648), (604, 603, 635, 636), (591, 590, 622, 623), (605, 604, 636, 637), (592, 591, 623, 624), (638, 637, 670, 671), (625, 624, 657, 658), (639, 638, 671, 672), (626, 625, 658, 659), (640, 639, 672, 673), (627, 626, 659, 660), (641, 640, 673, 674), (628, 627, 660, 661), (642, 641, 674, 675), (629, 628, 661, 662), (643, 642, 675, 676), (630, 629, 662, 663), (617, 649, 650), (644, 643, 676, 677), (631, 630, 663, 664), (618, 617, 650, 651), (645, 644, 677, 678), (632, 631, 664, 665), (619, 618, 651, 652), (646, 645, 678, 679), (633, 632, 665, 666), (620, 619, 652, 653), (647, 646, 679, 680), (634, 633, 666, 667), (621, 620, 653, 654), (648, 647, 680, 681), (635, 634, 667, 668), (622, 621, 654, 655), (584, 648, 681), (636, 635, 668, 669), (623, 622, 655, 656), (637, 636, 669, 670), (624, 623, 656, 657), (671, 670, 702, 703), (658, 657, 689, 690), (672, 671, 703, 704), (659, 658, 690, 691), (673, 672, 704, 705), (660, 659, 691, 692), (674, 673, 705, 706), (661, 660, 692, 693), (675, 674, 706, 707), (662, 661, 693, 694), (676, 675, 707, 708), (663, 662, 694, 695), (650, 649, 682), (677, 676, 708, 709), (664, 663, 695, 696), (651, 650, 682, 683), (678, 677, 709, 710), (665, 664, 696, 697), (652, 651, 683, 684), (679, 678, 710, 711), (666, 665, 697, 698), (653, 652, 684, 685), (680, 679, 711, 712), (667, 666, 698, 699), (654, 653, 685, 686), (681, 680, 712, 713), (668, 667, 699, 700), (655, 654, 686, 687), (584, 681, 713), (669, 668, 700, 701), (656, 655, 687, 688), (670, 669, 701, 702), (657, 656, 688, 689), (703, 702, 257, 258), (690, 689, 244, 245), (704, 703, 258, 259), (691, 690, 245, 246), (705, 704, 259, 260), (692, 691, 246, 247), (706, 705, 260, 261), (693, 692, 247, 248), (707, 706, 261, 716), (694, 693, 248, 249), (708, 707, 716, 262), (695, 694, 249, 250), (682, 649, 714), (709, 708, 262, 263), (696, 695, 250, 251), (683, 682, 714, 239), (710, 709, 263, 717), (697, 696, 251, 252), (684, 683, 239, 715), (711, 710, 717, 718), (698, 697, 252, 253), (685, 684, 715, 240), (712, 711, 718, 719), (699, 698, 253, 254), (686, 685, 240, 241), (713, 712, 719, 720), (700, 699, 254, 255), (687, 686, 241, 242), (584, 713, 720), (701, 700, 255, 256), (688, 687, 242, 243), (702, 701, 256, 257), (689, 688, 243, 244)])
_uv = me_cylinder.uv_layers.new(name='UVMap')
_uv.uv.foreach_set('vector', [0.8497, 0.6063, 0.8497, 0.6066, 0.8496, 0.6066, 0.8496, 0.6063, 0.8496, 0.6063, 0.8496, 0.6066, 0.8496, 0.6066, 0.8496, 0.6063, 0.8496, 0.6063, 0.8496, 0.6063, 0.8496, 0.6066, 0.8496, 0.6066, 0.8496, 0.6063, 0.8496, 0.6063, 0.8496, 0.6066, 0.8496, 0.6066, 0.8496, 0.6063, 0.8496, 0.6066, 0.8495, 0.6066, 0.8495, 0.6063, 0.8495, 0.6063, 0.8495, 0.6066, 0.8495, 0.6066, 0.8495, 0.6063, 0.8495, 0.6063, 0.8495, 0.6066, 0.8495, 0.6066, 0.8495, 0.6063, 0.8495, 0.6063, 0.8495, 0.6066, 0.8495, 0.6066, 0.8495, 0.6063, 0.8495, 0.6063, 0.8494, 0.6063, 0.8494, 0.6066, 0.8495, 0.6066, 0.8494, 0.6063, 0.8494, 0.6066, 0.8494, 0.6066, 0.8494, 0.6063, 0.8494, 0.6063, 0.8494, 0.6066, 0.8494, 0.6066, 0.8494, 0.6063, 0.8494, 0.6063, 0.8494, 0.6066, 0.8494, 0.6066, 0.8494, 0.6063, 0.8494, 0.6063, 0.8494, 0.6066, 0.8493, 0.6066, 0.8493, 0.6063, 0.8493, 0.6063, 0.8493, 0.6066, 0.8493, 0.6066, 0.8493, 0.6063, 0.8493, 0.6063, 0.8493, 0.6066, 0.8493, 0.6066, 0.8493, 0.6063, 0.8493, 0.6063, 0.8493, 0.6066, 0.8493, 0.6066, 0.8493, 0.6063, 0.8493, 0.6063, 0.8493, 0.6066, 0.8492, 0.6066, 0.8492, 0.6063, 0.8492, 0.6063, 0.8492, 0.6066, 0.8492, 0.6066, 0.8492, 0.6063, 0.8492, 0.6063, 0.8492, 0.6066, 0.8492, 0.6066, 0.8492, 0.6063, 0.8492, 0.6063, 0.8492, 0.6066, 0.8492, 0.6066, 0.8492, 0.6063, 0.8492, 0.6063, 0.8492, 0.6066, 0.8491, 0.6066, 0.8491, 0.6063, 0.8491, 0.6063, 0.8491, 0.6066, 0.8491, 0.6066, 0.8491, 0.6063, 0.8491, 0.6063, 0.8491, 0.6066, 0.8491, 0.6066, 0.8491, 0.6063, 0.8491, 0.6063, 0.8491, 0.6066, 0.8491, 0.6066, 0.8491, 0.6063, 0.8491, 0.6063, 0.8491, 0.6066, 0.849, 0.6066, 0.849, 0.6063, 0.849, 0.6063, 0.849, 0.6066, 0.849, 0.6066, 0.849, 0.6063, 0.849, 0.6063, 0.849, 0.6066, 0.849, 0.6066, 0.849, 0.6063, 0.849, 0.6063, 0.849, 0.6066, 0.849, 0.6066, 0.849, 0.6063, 0.849, 0.6063, 0.849, 0.6066, 0.8489, 0.6066, 0.8489, 0.6063, 0.8489, 0.6063, 0.8489, 0.6066, 0.8489, 0.6066, 0.8489, 0.6063, 0.8495, 0.6066, 0.8495, 0.6066, 0.8495, 0.6066, 0.8495, 0.6066, 0.8489, 0.6063, 0.8489, 0.6066, 0.8489, 0.6066, 0.8489, 0.6063, 0.8489, 0.6063, 0.8489, 0.6066, 0.8489, 0.6066, 0.8489, 0.6063, 0.8495, 0.6062, 0.8495, 0.6062, 0.8495, 0.6062, 0.8496, 0.6062, 0.8496, 0.6062, 0.8496, 0.6062, 0.8496, 0.6061, 0.8496, 0.6061, 0.8497, 0.6061, 0.8496, 0.606, 0.8496, 0.606, 0.8496, 0.606, 0.8496, 0.6059, 0.8496, 0.6059, 0.8495, 0.6059, 0.8495, 0.6059, 0.8495, 0.6059, 0.8494, 0.6059, 0.8494, 0.6059, 0.8494, 0.6059, 0.8493, 0.6059, 0.8493, 0.606, 0.8493, 0.606, 0.8493, 0.606, 0.8493, 0.6061, 0.8493, 0.6061, 0.8493, 0.6061, 0.8493, 0.6062, 0.8493, 0.6062, 0.8494, 0.6062, 0.8494, 0.6062, 0.8494, 0.6062, 0.8497, 0.6063, 0.8497, 0.6066, 0.8496, 0.6066, 0.8496, 0.6063, 0.8496, 0.6063, 0.8496, 0.6066, 0.8496, 0.6066, 0.8496, 0.6063, 0.8496, 0.6063, 0.8496, 0.6066, 0.8496, 0.6066, 0.8496, 0.6063, 0.8496, 0.6063, 0.8496, 0.6066, 0.8496, 0.6066, 0.8496, 0.6063, 0.8496, 0.6063, 0.8496, 0.6066, 0.8495, 0.6066, 0.8495, 0.6063, 0.8495, 0.6063, 0.8495, 0.6066, 0.8495, 0.6066, 0.8495, 0.6063, 0.8495, 0.6063, 0.8495, 0.6066, 0.8495, 0.6066, 0.8495, 0.6063, 0.8495, 0.6063, 0.8495, 0.6066, 0.8495, 0.6066, 0.8495, 0.6063, 0.8495, 0.6063, 0.8495, 0.6066, 0.8494, 0.6066, 0.8494, 0.6063, 0.8494, 0.6063, 0.8494, 0.6066, 0.8494, 0.6066, 0.8494, 0.6063, 0.8494, 0.6063, 0.8494, 0.6066, 0.8494, 0.6066, 0.8494, 0.6063, 0.8494, 0.6063, 0.8494, 0.6066, 0.8494, 0.6066, 0.8494, 0.6063, 0.8494, 0.6063, 0.8494, 0.6066, 0.8493, 0.6066, 0.8493, 0.6063, 0.8493, 0.6063, 0.8493, 0.6066, 0.8493, 0.6066, 0.8493, 0.6063, 0.8493, 0.6063, 0.8493, 0.6066, 0.8493, 0.6066, 0.8493, 0.6063, 0.8493, 0.6063, 0.8493, 0.6066, 0.8493, 0.6066, 0.8493, 0.6063, 0.8493, 0.6063, 0.8493, 0.6066, 0.8492, 0.6066, 0.8492, 0.6063, 0.8492, 0.6063, 0.8492, 0.6066, 0.8492, 0.6066, 0.8492, 0.6063, 0.8492, 0.6063, 0.8492, 0.6066, 0.8492, 0.6066, 0.8492, 0.6063, 0.8492, 0.6063, 0.8492, 0.6066, 0.8492, 0.6066, 0.8492, 0.6063, 0.8492, 0.6063, 0.8492, 0.6066, 0.8491, 0.6066, 0.8491, 0.6063, 0.8491, 0.6063, 0.8491, 0.6066, 0.8491, 0.6066, 0.8491, 0.6063, 0.8491, 0.6063, 0.8491, 0.6066, 0.8491, 0.6066, 0.8491, 0.6063, 0.8491, 0.6063, 0.8491, 0.6066, 0.8491, 0.6066, 0.8491, 0.6063, 0.8491, 0.6063, 0.8491, 0.6066, 0.849, 0.6066, 0.849, 0.6063, 0.849, 0.6063, 0.849, 0.6066, 0.849, 0.6066, 0.849, 0.6063, 0.849, 0.6063, 0.849, 0.6066, 0.849, 0.6066, 0.849, 0.6063, 0.849, 0.6063, 0.849, 0.6066, 0.849, 0.6066, 0.849, 0.6063, 0.849, 0.6063, 0.849, 0.6066, 0.8489, 0.6066, 0.8489, 0.6063, 0.8489, 0.6063, 0.8489, 0.6066, 0.8489, 0.6066, 0.8489, 0.6063, 0.8489, 0.6066, 0.8489, 0.6066, 0.8489, 0.6066, 0.8489, 0.6066, 0.8489, 0.6063, 0.8489, 0.6066, 0.8489, 0.6066, 0.8489, 0.6063, 0.8489, 0.6063, 0.8489, 0.6066, 0.8489, 0.6066, 0.8489, 0.6063, 0.8495, 0.6062, 0.8495, 0.6062, 0.8495, 0.6062, 0.8496, 0.6062, 0.8496, 0.6062, 0.8496, 0.6062, 0.8496, 0.6061, 0.8496, 0.6061, 0.8497, 0.6061, 0.8496, 0.606, 0.8496, 0.606, 0.8496, 0.606, 0.8496, 0.6059, 0.8496, 0.6059, 0.8495, 0.6059, 0.8495, 0.6059, 0.8495, 0.6059, 0.8494, 0.6059, 0.8494, 0.6059, 0.8494, 0.6059, 0.8493, 0.6059, 0.8493, 0.606, 0.8493, 0.606, 0.8493, 0.606, 0.8493, 0.6061, 0.8493, 0.6061, 0.8493, 0.6061, 0.8493, 0.6062, 0.8493, 0.6062, 0.8494, 0.6062, 0.8494, 0.6062, 0.8494, 0.6062, 0.8491, 0.6062, 0.8491, 0.6062, 0.849, 0.6062, 0.849, 0.6062, 0.849, 0.6062, 0.8489, 0.6062, 0.8489, 0.6062, 0.8489, 0.6061, 0.8489, 0.6061, 0.8489, 0.6061, 0.8489, 0.606, 0.8489, 0.606, 0.8489, 0.606, 0.8489, 0.6059, 0.849, 0.6059, 0.849, 0.6059, 0.849, 0.6059, 0.8491, 0.6059, 0.8491, 0.6059, 0.8491, 0.6059, 0.8492, 0.6059, 0.8492, 0.6059, 0.8492, 0.606, 0.8492, 0.606, 0.8493, 0.606, 0.8493, 0.6061, 0.8493, 0.6061, 0.8492, 0.6061, 0.8492, 0.6062, 0.8492, 0.6062, 0.8492, 0.6062, 0.8491, 0.6062, 0.8494, 0.6066, 0.8495, 0.6066, 0.8495, 0.6066, 0.8494, 0.6066, 0.8493, 0.6066, 0.8493, 0.6066, 0.8493, 0.6066, 0.8493, 0.6066, 0.8492, 0.6066, 0.8492, 0.6066, 0.8492, 0.6066, 0.8492, 0.6066, 0.8496, 0.6066, 0.8497, 0.6066, 0.8497, 0.6066, 0.8496, 0.6066, 0.8491, 0.6066, 0.8491, 0.6066, 0.8491, 0.6066, 0.8491, 0.6066, 0.849, 0.6066, 0.849, 0.6066, 0.849, 0.6066, 0.849, 0.6066, 0.8495, 0.6066, 0.8495, 0.6066, 0.8495, 0.6066, 0.8495, 0.6066, 0.8494, 0.6066, 0.8494, 0.6066, 0.8494, 0.6066, 0.8494, 0.6066, 0.8493, 0.6066, 0.8493, 0.6066, 0.8493, 0.6066, 0.8493, 0.6066, 0.8492, 0.6066, 0.8492, 0.6066, 0.8492, 0.6066, 0.8492, 0.6066, 0.8491, 0.6066, 0.8491, 0.6066, 0.849, 0.6066, 0.849, 0.6066, 0.849, 0.6066, 0.849, 0.6066, 0.849, 0.6066, 0.849, 0.6066, 0.8496, 0.6066, 0.8496, 0.6066, 0.8496, 0.6066, 0.8496, 0.6066, 0.8495, 0.6066, 0.8495, 0.6066, 0.8495, 0.6066, 0.8495, 0.6066, 0.8494, 0.6066, 0.8494, 0.6066, 0.8494, 0.6066, 0.8494, 0.6066, 0.8493, 0.6066, 0.8493, 0.6066, 0.8492, 0.6066, 0.8492, 0.6066, 0.8492, 0.6066, 0.8492, 0.6066, 0.8492, 0.6066, 0.8492, 0.6066, 0.849, 0.6066, 0.849, 0.6066, 0.849, 0.6066, 0.849, 0.6066, 0.8489, 0.6066, 0.849, 0.6066, 0.849, 0.6066, 0.8489, 0.6066, 0.8496, 0.6066, 0.8496, 0.6066, 0.8496, 0.6066, 0.8496, 0.6066, 0.8495, 0.6066, 0.8495, 0.6066, 0.8494, 0.6066, 0.8494, 0.6066, 0.8494, 0.6066, 0.8494, 0.6066, 0.8494, 0.6066, 0.8494, 0.6066, 0.8491, 0.6066, 0.8492, 0.6066, 0.8492, 0.6066, 0.8491, 0.6066, 0.8489, 0.6066, 0.8489, 0.6066, 0.8489, 0.6066, 0.8489, 0.6066, 0.8496, 0.6066, 0.8496, 0.6066, 0.8496, 0.6066, 0.8496, 0.6066, 0.8494, 0.6066, 0.8494, 0.6066, 0.8494, 0.6066, 0.8494, 0.6066, 0.8493, 0.6066, 0.8494, 0.6066, 0.8494, 0.6066, 0.8493, 0.6066, 0.8491, 0.6066, 0.8491, 0.6066, 0.8491, 0.6066, 0.8491, 0.6066, 0.8489, 0.6066, 0.8489, 0.6066, 0.8489, 0.6066, 0.8489, 0.6066, 0.8495, 0.6066, 0.8496, 0.6066, 0.8496, 0.6066, 0.8495, 0.6066, 0.8493, 0.6066, 0.8493, 0.6066, 0.8493, 0.6066, 0.8493, 0.6066, 0.8491, 0.6066, 0.8491, 0.6066, 0.8491, 0.6066, 0.8491, 0.6066, 0.0, 0.0, 0.0, 0.0, 0.0, 0.0, 0.0, 0.0, 0.0, 0.0, 0.0, 0.0, 0.0, 0.0, 0.0, 0.0, 0.0, 0.0, 0.0, 0.0, 0.0, 0.0, 0.0, 0.0, 0.0, 0.0, 0.0, 0.0, 0.0, 0.0, 0.0, 0.0, 0.0, 0.0, 0.0, 0.0, 0.0, 0.0, 0.0, 0.0, 0.0, 0.0, 0.0, 0.0, 0.0, 0.0, 0.0, 0.0, 0.0, 0.0, 0.0, 0.0, 0.0, 0.0, 0.0, 0.0, 0.0, 0.0, 0.0, 0.0, 0.0, 0.0, 0.0, 0.0, 0.0, 0.0, 0.0, 0.0, 0.0, 0.0, 0.0, 0.0, 0.0, 0.0, 0.0, 0.0, 0.0, 0.0, 0.0, 0.0, 0.0, 0.0, 0.0, 0.0, 0.0, 0.0, 0.0, 0.0, 0.0, 0.0, 0.0, 0.0, 0.0, 0.0, 0.0, 0.0, 0.0, 0.0, 0.0, 0.0, 0.0, 0.0, 0.0, 0.0, 0.0, 0.0, 0.0, 0.0, 0.0, 0.0, 0.0, 0.0, 0.0, 0.0, 0.0, 0.0, 0.0, 0.0, 0.0, 0.0, 0.0, 0.0, 0.0, 0.0, 0.0, 0.0, 0.0, 0.0, 0.0, 0.0, 0.0, 0.0, 0.0, 0.0, 0.0, 0.0, 0.0, 0.0, 0.0, 0.0, 0.0, 0.0, 0.0, 0.0, 0.0, 0.0, 0.0, 0.0, 0.0, 0.0, 0.0, 0.0, 0.0, 0.0, 0.0, 0.0, 0.0, 0.0, 0.0, 0.0, 0.0, 0.0, 0.0, 0.0, 0.0, 0.0, 0.0, 0.0, 0.0, 0.0, 0.0, 0.0, 0.0, 0.0, 0.0, 0.0, 0.0, 0.0, 0.0, 0.0, 0.0, 0.0, 0.0, 0.0, 0.0, 0.0, 0.0, 0.0, 0.0, 0.0, 0.0, 0.0, 0.0, 0.0, 0.0, 0.0, 0.0, 0.0, 0.0, 0.0, 0.0, 0.0, 0.0, 0.0, 0.0, 0.0, 0.0, 0.0, 0.0, 0.0, 0.0, 0.0, 0.0, 0.0, 0.0, 0.0, 0.0, 0.0, 0.0, 0.0, 0.0, 0.0, 0.0, 0.0, 0.0, 0.0, 0.0, 0.0, 0.0, 0.0, 0.0, 0.0, 0.0, 0.0, 0.0, 0.0, 0.0, 0.0, 0.0, 0.0, 0.0, 0.0, 0.0, 0.0, 0.0, 0.0, 0.0, 0.0, 0.0, 0.0, 0.0, 0.0, 0.0, 0.0, 0.0, 0.0, 0.0, 0.0, 0.0, 0.0, 0.0, 0.0, 0.0, 0.0, 0.2257, 0.8726, 0.225, 0.8729, 0.2243, 0.873, 0.2235, 0.873, 0.2228, 0.8729, 0.2221, 0.8726, 0.2215, 0.8722, 0.2209, 0.8716, 0.2205, 0.871, 0.2202, 0.8703, 0.2201, 0.8695, 0.2201, 0.8688, 0.2202, 0.868, 0.2205, 0.8673, 0.2209, 0.8667, 0.2215, 0.8661, 0.2221, 0.8657, 0.2228, 0.8654, 0.2235, 0.8653, 0.2243, 0.8653, 0.225, 0.8654, 0.2257, 0.8657, 0.2264, 0.8661, 0.2269, 0.8667, 0.2273, 0.8673, 0.2276, 0.868, 0.2277, 0.8687, 0.2277, 0.8695, 0.2276, 0.8703, 0.2273, 0.871, 0.2269, 0.8716, 0.2264, 0.8721, 0.0, 0.0, 0.0, 0.0, 0.0, 0.0, 0.0, 0.0, 0.0, 0.0, 0.0, 0.0, 0.0, 0.0, 0.0, 0.0, 0.0, 0.0, 0.0, 0.0, 0.0, 0.0, 0.0, 0.0, 0.0, 0.0, 0.0, 0.0, 0.0, 0.0, 0.0, 0.0, 0.0, 0.0, 0.0, 0.0, 0.0, 0.0, 0.0, 0.0, 0.0, 0.0, 0.0, 0.0, 0.0, 0.0, 0.0, 0.0, 0.0, 0.0, 0.0, 0.0, 0.0, 0.0, 0.0, 0.0, 0.0, 0.0, 0.0, 0.0, 0.0, 0.0, 0.0, 0.0, 0.0, 0.0, 0.0, 0.0, 0.0, 0.0, 0.0, 0.0, 0.0, 0.0, 0.0, 0.0, 0.0, 0.0, 0.0, 0.0, 0.0, 0.0, 0.0, 0.0, 0.0, 0.0, 0.0, 0.0, 0.0, 0.0, 0.0, 0.0, 0.0, 0.0, 0.0, 0.0, 0.0, 0.0, 0.0, 0.0, 0.0, 0.0, 0.0, 0.0, 0.0, 0.0, 0.0, 0.0, 0.0, 0.0, 0.0, 0.0, 0.0, 0.0, 0.0, 0.0, 0.0, 0.0, 0.0, 0.0, 0.0, 0.0, 0.0, 0.0, 0.0, 0.0, 0.0, 0.0, 0.0, 0.0, 0.0, 0.0, 0.0, 0.0, 0.0, 0.0, 0.0, 0.0, 0.0, 0.0, 0.0, 0.0, 0.0, 0.0, 0.0, 0.0, 0.0, 0.0, 0.0, 0.0, 0.0, 0.0, 0.0, 0.0, 0.0, 0.0, 0.0, 0.0, 0.0, 0.0, 0.0, 0.0, 0.0, 0.0, 0.0, 0.0, 0.0, 0.0, 0.0, 0.0, 0.0, 0.0, 0.0, 0.0, 0.0, 0.0, 0.0, 0.0, 0.0, 0.0, 0.0, 0.0, 0.0, 0.0, 0.0, 0.0, 0.0, 0.0, 0.0, 0.0, 0.0, 0.0, 0.0, 0.0, 0.0, 0.0, 0.0, 0.0, 0.0, 0.0, 0.0, 0.0, 0.0, 0.0, 0.0, 0.0, 0.0, 0.0, 0.0, 0.0, 0.0, 0.0, 0.0, 0.0, 0.0, 0.0, 0.0, 0.0, 0.0, 0.0, 0.0, 0.0, 0.0, 0.0, 0.0, 0.0, 0.0, 0.0, 0.0, 0.0, 0.0, 0.0, 0.0, 0.0, 0.0, 0.0, 0.0, 0.0, 0.0, 0.0, 0.0, 0.0, 0.0, 0.0, 0.0, 0.0, 0.0, 0.0, 0.2134, 0.8611, 0.2134, 0.8655, 0.2121, 0.8655, 0.2121, 0.8611, 0.2121, 0.8611, 0.2121, 0.8655, 0.2109, 0.8655, 0.2109, 0.8611, 0.2109, 0.8611, 0.2109, 0.8655, 0.2096, 0.8655, 0.2096, 0.8611, 0.2096, 0.8611, 0.2096, 0.8655, 0.2084, 0.8655, 0.2084, 0.8611, 0.2084, 0.8611, 0.2084, 0.8655, 0.2071, 0.8655, 0.2071, 0.8611, 0.8393, 0.6016, 0.8347, 0.6038, 0.8301, 0.6016, 0.829, 0.5966, 0.8322, 0.5927, 0.8373, 0.5927, 0.8404, 0.5966, 0.2071, 0.8611, 0.2071, 0.8655, 0.2059, 0.8655, 0.2059, 0.8611, 0.2059, 0.8611, 0.2059, 0.8655, 0.2046, 0.8655, 0.2046, 0.8611, 0.4807, 0.6737, 0.479, 0.6752, 0.4773, 0.6737, 0.7333, 0.1515, 0.7333, 0.1818, 0.6667, 0.1818, 0.6667, 0.1515, 0.4807, 0.6519, 0.4807, 0.6535, 0.4773, 0.6535, 0.4773, 0.6519, 0.4807, 0.6721, 0.4807, 0.6737, 0.4773, 0.6737, 0.4773, 0.6721, 0.7333, 0.1212, 0.7333, 0.1515, 0.6667, 0.1515, 0.6667, 0.1212, 0.4807, 0.6504, 0.4807, 0.6519, 0.4773, 0.6519, 0.4773, 0.6504, 0.4807, 0.6706, 0.4807, 0.6721, 0.4773, 0.6721, 0.4773, 0.6706, 0.7333, 0.09091, 0.7333, 0.1212, 0.6667, 0.1212, 0.6667, 0.09091, 0.4807, 0.6488, 0.4807, 0.6504, 0.4773, 0.6504, 0.4773, 0.6488, 0.4807, 0.669, 0.4807, 0.6706, 0.4773, 0.6706, 0.4773, 0.669, 0.7333, 0.06061, 0.7333, 0.09091, 0.6667, 0.09091, 0.6667, 0.06061, 0.4807, 0.6473, 0.4807, 0.6488, 0.4773, 0.6488, 0.4773, 0.6473, 0.4807, 0.6675, 0.4807, 0.669, 0.4773, 0.669, 0.4773, 0.6675, 0.7333, 0.0303, 0.7333, 0.06061, 0.6667, 0.06061, 0.6667, 0.0303, 0.4807, 0.6457, 0.4807, 0.6473, 0.4773, 0.6473, 0.4773, 0.6457, 0.4807, 0.6659, 0.4807, 0.6675, 0.4773, 0.6675, 0.4773, 0.6659, 0.7, 0.0, 0.7333, 0.0303, 0.6667, 0.0303, 0.4807, 0.6442, 0.4807, 0.6457, 0.4773, 0.6457, 0.4773, 0.6442, 0.4807, 0.6644, 0.4807, 0.6659, 0.4773, 0.6659, 0.4773, 0.6644, 0.4807, 0.6426, 0.4807, 0.6442, 0.4773, 0.6442, 0.4773, 0.6426, 0.4807, 0.6628, 0.4807, 0.6644, 0.4773, 0.6644, 0.4773, 0.6628, 0.7333, 0.3333, 0.7333, 0.3636, 0.6667, 0.3636, 0.6667, 0.3333, 0.4807, 0.6613, 0.4807, 0.6628, 0.4773, 0.6628, 0.4773, 0.6613, 0.7333, 0.303, 0.7333, 0.3333, 0.6667, 0.3333, 0.6667, 0.303, 0.4807, 0.6597, 0.4807, 0.6613, 0.4773, 0.6613, 0.4773, 0.6597, 0.7333, 0.2727, 0.7333, 0.303, 0.6667, 0.303, 0.6667, 0.2727, 0.4807, 0.6582, 0.4807, 0.6597, 0.4773, 0.6597, 0.4773, 0.6582, 0.7333, 0.2424, 0.7333, 0.2727, 0.6667, 0.2727, 0.6667, 0.2424, 0.4807, 0.6566, 0.4807, 0.6582, 0.4773, 0.6582, 0.4773, 0.6566, 0.7333, 0.2121, 0.7333, 0.2424, 0.6667, 0.2424, 0.6667, 0.2121, 0.4807, 0.655, 0.4807, 0.6566, 0.4773, 0.6566, 0.4773, 0.655, 0.7333, 0.1818, 0.7333, 0.2121, 0.6667, 0.2121, 0.6667, 0.1818, 0.4807, 0.6535, 0.4807, 0.655, 0.4773, 0.655, 0.4773, 0.6535, 0.4773, 0.6411, 0.4773, 0.6426, 0.4739, 0.6426, 0.4739, 0.6411, 0.4773, 0.6613, 0.4773, 0.6628, 0.4739, 0.6628, 0.4739, 0.6613, 0.4773, 0.6395, 0.4773, 0.6411, 0.4739, 0.6411, 0.4739, 0.6395, 0.4773, 0.6597, 0.4773, 0.6613, 0.4739, 0.6613, 0.4739, 0.6597, 0.6667, 0.2727, 0.6667, 0.303, 0.6, 0.303, 0.6, 0.2727, 0.4773, 0.6582, 0.4773, 0.6597, 0.4739, 0.6597, 0.4739, 0.6582, 0.6667, 0.2424, 0.6667, 0.2727, 0.6, 0.2727, 0.6, 0.2424, 0.4773, 0.6566, 0.4773, 0.6582, 0.4739, 0.6582, 0.4739, 0.6566, 0.6667, 0.2121, 0.6667, 0.2424, 0.6, 0.2424, 0.6, 0.2121, 0.4773, 0.655, 0.4773, 0.6566, 0.4739, 0.6566, 0.4739, 0.655, 0.6667, 0.1818, 0.6667, 0.2121, 0.6, 0.2121, 0.6, 0.1818, 0.4773, 0.6535, 0.4773, 0.655, 0.4739, 0.655, 0.4739, 0.6535, 0.4773, 0.6737, 0.4756, 0.6752, 0.4739, 0.6737, 0.6667, 0.1515, 0.6667, 0.1818, 0.6, 0.1818, 0.6, 0.1515, 0.4773, 0.6519, 0.4773, 0.6535, 0.4739, 0.6535, 0.4739, 0.6519, 0.4773, 0.6721, 0.4773, 0.6737, 0.4739, 0.6737, 0.4739, 0.6721, 0.6667, 0.1212, 0.6667, 0.1515, 0.6, 0.1515, 0.6, 0.1212, 0.4773, 0.6504, 0.4773, 0.6519, 0.4739, 0.6519, 0.4739, 0.6504, 0.4773, 0.6706, 0.4773, 0.6721, 0.4739, 0.6721, 0.4739, 0.6706, 0.6667, 0.09091, 0.6667, 0.1212, 0.6, 0.1212, 0.6, 0.09091, 0.4773, 0.6488, 0.4773, 0.6504, 0.4739, 0.6504, 0.4739, 0.6488, 0.4773, 0.669, 0.4773, 0.6706, 0.4739, 0.6706, 0.4739, 0.669, 0.6667, 0.06061, 0.6667, 0.09091, 0.6, 0.09091, 0.6, 0.06061, 0.4773, 0.6473, 0.4773, 0.6488, 0.4739, 0.6488, 0.4739, 0.6473, 0.4773, 0.6675, 0.4773, 0.669, 0.4739, 0.669, 0.4739, 0.6675, 0.6667, 0.0303, 0.6667, 0.06061, 0.6, 0.06061, 0.6, 0.0303, 0.4773, 0.6457, 0.4773, 0.6473, 0.4739, 0.6473, 0.4739, 0.6457, 0.4773, 0.6659, 0.4773, 0.6675, 0.4739, 0.6675, 0.4739, 0.6659, 0.6333, 0.0, 0.6667, 0.0303, 0.6, 0.0303, 0.4773, 0.6442, 0.4773, 0.6457, 0.4739, 0.6457, 0.4739, 0.6442, 0.4773, 0.6644, 0.4773, 0.6659, 0.4739, 0.6659, 0.4739, 0.6644, 0.4773, 0.6426, 0.4773, 0.6442, 0.4739, 0.6442, 0.4739, 0.6426, 0.4773, 0.6628, 0.4773, 0.6644, 0.4739, 0.6644, 0.4739, 0.6628, 0.4739, 0.6411, 0.4739, 0.6426, 0.4705, 0.6426, 0.4705, 0.6411, 0.4739, 0.6613, 0.4739, 0.6628, 0.4705, 0.6628, 0.4705, 0.6613, 0.6, 0.303, 0.6, 0.3333, 0.5333, 0.3333, 0.5333, 0.303, 0.4739, 0.6597, 0.4739, 0.6613, 0.4705, 0.6613, 0.4705, 0.6597, 0.6, 0.2727, 0.6, 0.303, 0.5333, 0.303, 0.5333, 0.2727, 0.4739, 0.6582, 0.4739, 0.6597, 0.4705, 0.6597, 0.4705, 0.6582, 0.6, 0.2424, 0.6, 0.2727, 0.5333, 0.2727, 0.5333, 0.2424, 0.4739, 0.6566, 0.4739, 0.6582, 0.4705, 0.6582, 0.4705, 0.6566, 0.6, 0.2121, 0.6, 0.2424, 0.5333, 0.2424, 0.5333, 0.2121, 0.4739, 0.655, 0.4739, 0.6566, 0.4705, 0.6566, 0.4705, 0.655, 0.6, 0.1818, 0.6, 0.2121, 0.5333, 0.2121, 0.5333, 0.1818, 0.4739, 0.6535, 0.4739, 0.655, 0.4705, 0.655, 0.4705, 0.6535, 0.4739, 0.6737, 0.4722, 0.6752, 0.4705, 0.6737, 0.6, 0.1515, 0.6, 0.1818, 0.5333, 0.1818, 0.5333, 0.1515, 0.4739, 0.6519, 0.4739, 0.6535, 0.4705, 0.6535, 0.4705, 0.6519, 0.4739, 0.6721, 0.4739, 0.6737, 0.4705, 0.6737, 0.4705, 0.6721, 0.6, 0.1212, 0.6, 0.1515, 0.5333, 0.1515, 0.5333, 0.1212, 0.4739, 0.6504, 0.4739, 0.6519, 0.4705, 0.6519, 0.4705, 0.6504, 0.4739, 0.6706, 0.4739, 0.6721, 0.4705, 0.6721, 0.4705, 0.6706, 0.6, 0.09091, 0.6, 0.1212, 0.5333, 0.1212, 0.5333, 0.09091, 0.4739, 0.6488, 0.4739, 0.6504, 0.4705, 0.6504, 0.4705, 0.6488, 0.4739, 0.669, 0.4739, 0.6706, 0.4705, 0.6706, 0.4705, 0.669, 0.6, 0.06061, 0.6, 0.09091, 0.5333, 0.09091, 0.5333, 0.06061, 0.4739, 0.6473, 0.4739, 0.6488, 0.4705, 0.6488, 0.4705, 0.6473, 0.4739, 0.6675, 0.4739, 0.669, 0.4705, 0.669, 0.4705, 0.6675, 0.6, 0.0303, 0.6, 0.06061, 0.5333, 0.06061, 0.5333, 0.0303, 0.4739, 0.6457, 0.4739, 0.6473, 0.4705, 0.6473, 0.4705, 0.6457, 0.4739, 0.6659, 0.4739, 0.6675, 0.4705, 0.6675, 0.4705, 0.6659, 0.5667, 0.0, 0.6, 0.0303, 0.5333, 0.0303, 0.4739, 0.6442, 0.4739, 0.6457, 0.4705, 0.6457, 0.4705, 0.6442, 0.4739, 0.6644, 0.4739, 0.6659, 0.4705, 0.6659, 0.4705, 0.6644, 0.4739, 0.6426, 0.4739, 0.6442, 0.4705, 0.6442, 0.4705, 0.6426, 0.4739, 0.6628, 0.4739, 0.6644, 0.4705, 0.6644, 0.4705, 0.6628, 0.4705, 0.6411, 0.4705, 0.6426, 0.467, 0.6426, 0.467, 0.6411, 0.4705, 0.6613, 0.4705, 0.6628, 0.467, 0.6628, 0.467, 0.6613, 0.4705, 0.6395, 0.4705, 0.6411, 0.467, 0.6411, 0.467, 0.6395, 0.4705, 0.6597, 0.4705, 0.6613, 0.467, 0.6613, 0.467, 0.6597, 0.5333, 0.2727, 0.5333, 0.303, 0.4667, 0.303, 0.4667, 0.2727, 0.4705, 0.6582, 0.4705, 0.6597, 0.467, 0.6597, 0.467, 0.6582, 0.5333, 0.2424, 0.5333, 0.2727, 0.4667, 0.2727, 0.4667, 0.2424, 0.4705, 0.6566, 0.4705, 0.6582, 0.467, 0.6582, 0.467, 0.6566, 0.5333, 0.2121, 0.5333, 0.2424, 0.4667, 0.2424, 0.4667, 0.2121, 0.4705, 0.655, 0.4705, 0.6566, 0.467, 0.6566, 0.467, 0.655, 0.5333, 0.1818, 0.5333, 0.2121, 0.4667, 0.2121, 0.4667, 0.1818, 0.4705, 0.6535, 0.4705, 0.655, 0.467, 0.655, 0.467, 0.6535, 0.4705, 0.6737, 0.4688, 0.6752, 0.467, 0.6737, 0.5333, 0.1515, 0.5333, 0.1818, 0.4667, 0.1818, 0.4667, 0.1515, 0.4705, 0.6519, 0.4705, 0.6535, 0.467, 0.6535, 0.467, 0.6519, 0.4705, 0.6721, 0.4705, 0.6737, 0.467, 0.6737, 0.467, 0.6721, 0.5333, 0.1212, 0.5333, 0.1515, 0.4667, 0.1515, 0.4667, 0.1212, 0.4705, 0.6504, 0.4705, 0.6519, 0.467, 0.6519, 0.467, 0.6504, 0.4705, 0.6706, 0.4705, 0.6721, 0.467, 0.6721, 0.467, 0.6706, 0.5333, 0.09091, 0.5333, 0.1212, 0.4667, 0.1212, 0.4667, 0.09091, 0.4705, 0.6488, 0.4705, 0.6504, 0.467, 0.6504, 0.467, 0.6488, 0.4705, 0.669, 0.4705, 0.6706, 0.467, 0.6706, 0.467, 0.669, 0.5333, 0.06061, 0.5333, 0.09091, 0.4667, 0.09091, 0.4667, 0.06061, 0.4705, 0.6473, 0.4705, 0.6488, 0.467, 0.6488, 0.467, 0.6473, 0.4705, 0.6675, 0.4705, 0.669, 0.467, 0.669, 0.467, 0.6675, 0.5333, 0.0303, 0.5333, 0.06061, 0.4667, 0.06061, 0.4667, 0.0303, 0.4705, 0.6457, 0.4705, 0.6473, 0.467, 0.6473, 0.467, 0.6457, 0.4705, 0.6659, 0.4705, 0.6675, 0.467, 0.6675, 0.467, 0.6659, 0.5, 0.0, 0.5333, 0.0303, 0.4667, 0.0303, 0.4705, 0.6442, 0.4705, 0.6457, 0.467, 0.6457, 0.467, 0.6442, 0.4705, 0.6644, 0.4705, 0.6659, 0.467, 0.6659, 0.467, 0.6644, 0.4705, 0.6426, 0.4705, 0.6442, 0.467, 0.6442, 0.467, 0.6426, 0.4705, 0.6628, 0.4705, 0.6644, 0.467, 0.6644, 0.467, 0.6628, 0.467, 0.6411, 0.467, 0.6426, 0.4636, 0.6426, 0.4636, 0.6411, 0.467, 0.6613, 0.467, 0.6628, 0.4636, 0.6628, 0.4636, 0.6613, 0.467, 0.6395, 0.467, 0.6411, 0.4636, 0.6411, 0.4636, 0.6395, 0.467, 0.6597, 0.467, 0.6613, 0.4636, 0.6613, 0.4636, 0.6597, 0.4667, 0.2727, 0.4667, 0.303, 0.4, 0.303, 0.4, 0.2727, 0.467, 0.6582, 0.467, 0.6597, 0.4636, 0.6597, 0.4636, 0.6582, 0.4667, 0.2424, 0.4667, 0.2727, 0.4, 0.2727, 0.4, 0.2424, 0.467, 0.6566, 0.467, 0.6582, 0.4636, 0.6582, 0.4636, 0.6566, 0.4667, 0.2121, 0.4667, 0.2424, 0.4, 0.2424, 0.4, 0.2121, 0.467, 0.655, 0.467, 0.6566, 0.4636, 0.6566, 0.4636, 0.655, 0.4667, 0.1818, 0.4667, 0.2121, 0.4, 0.2121, 0.4, 0.1818, 0.467, 0.6535, 0.467, 0.655, 0.4636, 0.655, 0.4636, 0.6535, 0.467, 0.6737, 0.4653, 0.6752, 0.4636, 0.6737, 0.4667, 0.1515, 0.4667, 0.1818, 0.4, 0.1818, 0.4, 0.1515, 0.467, 0.6519, 0.467, 0.6535, 0.4636, 0.6535, 0.4636, 0.6519, 0.467, 0.6721, 0.467, 0.6737, 0.4636, 0.6737, 0.4636, 0.6721, 0.4667, 0.1212, 0.4667, 0.1515, 0.4, 0.1515, 0.4, 0.1212, 0.467, 0.6504, 0.467, 0.6519, 0.4636, 0.6519, 0.4636, 0.6504, 0.467, 0.6706, 0.467, 0.6721, 0.4636, 0.6721, 0.4636, 0.6706, 0.4667, 0.09091, 0.4667, 0.1212, 0.4, 0.1212, 0.4, 0.09091, 0.467, 0.6488, 0.467, 0.6504, 0.4636, 0.6504, 0.4636, 0.6488, 0.467, 0.669, 0.467, 0.6706, 0.4636, 0.6706, 0.4636, 0.669, 0.4667, 0.06061, 0.4667, 0.09091, 0.4, 0.09091, 0.4, 0.06061, 0.467, 0.6473, 0.467, 0.6488, 0.4636, 0.6488, 0.4636, 0.6473, 0.467, 0.6675, 0.467, 0.669, 0.4636, 0.669, 0.4636, 0.6675, 0.4667, 0.0303, 0.4667, 0.06061, 0.4, 0.06061, 0.4, 0.0303, 0.467, 0.6457, 0.467, 0.6473, 0.4636, 0.6473, 0.4636, 0.6457, 0.467, 0.6659, 0.467, 0.6675, 0.4636, 0.6675, 0.4636, 0.6659, 0.4333, 0.0, 0.4667, 0.0303, 0.4, 0.0303, 0.467, 0.6442, 0.467, 0.6457, 0.4636, 0.6457, 0.4636, 0.6442, 0.467, 0.6644, 0.467, 0.6659, 0.4636, 0.6659, 0.4636, 0.6644, 0.467, 0.6426, 0.467, 0.6442, 0.4636, 0.6442, 0.4636, 0.6426, 0.467, 0.6628, 0.467, 0.6644, 0.4636, 0.6644, 0.4636, 0.6628, 0.4636, 0.6411, 0.4636, 0.6426, 0.4602, 0.6426, 0.4602, 0.6411, 0.4636, 0.6613, 0.4636, 0.6628, 0.4602, 0.6628, 0.4602, 0.6613, 0.4636, 0.6395, 0.4636, 0.6411, 0.4602, 0.6411, 0.4602, 0.6395, 0.4636, 0.6597, 0.4636, 0.6613, 0.4602, 0.6613, 0.4602, 0.6597, 0.4, 0.2727, 0.4, 0.303, 0.3333, 0.303, 0.3333, 0.2727, 0.4636, 0.6582, 0.4636, 0.6597, 0.4602, 0.6597, 0.4602, 0.6582, 0.4, 0.2424, 0.4, 0.2727, 0.3333, 0.2727, 0.3333, 0.2424, 0.4636, 0.6566, 0.4636, 0.6582, 0.4602, 0.6582, 0.4602, 0.6566, 0.4, 0.2121, 0.4, 0.2424, 0.3333, 0.2424, 0.3333, 0.2121, 0.4636, 0.655, 0.4636, 0.6566, 0.4602, 0.6566, 0.4602, 0.655, 0.4, 0.1818, 0.4, 0.2121, 0.3333, 0.2121, 0.3333, 0.1818, 0.4636, 0.6535, 0.4636, 0.655, 0.4602, 0.655, 0.4602, 0.6535, 0.4636, 0.6737, 0.4619, 0.6752, 0.4602, 0.6737, 0.4, 0.1515, 0.4, 0.1818, 0.3333, 0.1818, 0.3333, 0.1515, 0.4636, 0.6519, 0.4636, 0.6535, 0.4602, 0.6535, 0.4602, 0.6519, 0.4636, 0.6721, 0.4636, 0.6737, 0.4602, 0.6737, 0.4602, 0.6721, 0.4, 0.1212, 0.4, 0.1515, 0.3333, 0.1515, 0.3333, 0.1212, 0.4636, 0.6504, 0.4636, 0.6519, 0.4602, 0.6519, 0.4602, 0.6504, 0.4636, 0.6706, 0.4636, 0.6721, 0.4602, 0.6721, 0.4602, 0.6706, 0.4, 0.09091, 0.4, 0.1212, 0.3333, 0.1212, 0.3333, 0.09091, 0.4636, 0.6488, 0.4636, 0.6504, 0.4602, 0.6504, 0.4602, 0.6488, 0.4636, 0.669, 0.4636, 0.6706, 0.4602, 0.6706, 0.4602, 0.669, 0.4, 0.06061, 0.4, 0.09091, 0.3333, 0.09091, 0.3333, 0.06061, 0.4636, 0.6473, 0.4636, 0.6488, 0.4602, 0.6488, 0.4602, 0.6473, 0.4636, 0.6675, 0.4636, 0.669, 0.4602, 0.669, 0.4602, 0.6675, 0.4, 0.0303, 0.4, 0.06061, 0.3333, 0.06061, 0.3333, 0.0303, 0.4636, 0.6457, 0.4636, 0.6473, 0.4602, 0.6473, 0.4602, 0.6457, 0.4636, 0.6659, 0.4636, 0.6675, 0.4602, 0.6675, 0.4602, 0.6659, 0.3667, 0.0, 0.4, 0.0303, 0.3333, 0.0303, 0.4636, 0.6442, 0.4636, 0.6457, 0.4602, 0.6457, 0.4602, 0.6442, 0.4636, 0.6644, 0.4636, 0.6659, 0.4602, 0.6659, 0.4602, 0.6644, 0.4636, 0.6426, 0.4636, 0.6442, 0.4602, 0.6442, 0.4602, 0.6426, 0.4636, 0.6628, 0.4636, 0.6644, 0.4602, 0.6644, 0.4602, 0.6628, 0.4602, 0.6411, 0.4602, 0.6426, 0.4568, 0.6426, 0.4568, 0.6411, 0.4602, 0.6613, 0.4602, 0.6628, 0.4568, 0.6628, 0.4568, 0.6613, 0.4602, 0.6395, 0.4602, 0.6411, 0.4568, 0.6411, 0.4568, 0.6395, 0.4602, 0.6597, 0.4602, 0.6613, 0.4568, 0.6613, 0.4568, 0.6597, 0.3333, 0.2727, 0.3333, 0.303, 0.2667, 0.303, 0.2667, 0.2727, 0.4602, 0.6582, 0.4602, 0.6597, 0.4568, 0.6597, 0.4568, 0.6582, 0.3333, 0.2424, 0.3333, 0.2727, 0.2667, 0.2727, 0.2667, 0.2424, 0.4602, 0.6566, 0.4602, 0.6582, 0.4568, 0.6582, 0.4568, 0.6566, 0.3333, 0.2121, 0.3333, 0.2424, 0.2667, 0.2424, 0.2667, 0.2121, 0.4602, 0.655, 0.4602, 0.6566, 0.4568, 0.6566, 0.4568, 0.655, 0.3333, 0.1818, 0.3333, 0.2121, 0.2667, 0.2121, 0.2667, 0.1818, 0.4602, 0.6535, 0.4602, 0.655, 0.4568, 0.655, 0.4568, 0.6535, 0.4602, 0.6737, 0.4585, 0.6752, 0.4568, 0.6737, 0.3333, 0.1515, 0.3333, 0.1818, 0.2667, 0.1818, 0.2667, 0.1515, 0.4602, 0.6519, 0.4602, 0.6535, 0.4568, 0.6535, 0.4568, 0.6519, 0.4602, 0.6721, 0.4602, 0.6737, 0.4568, 0.6737, 0.4568, 0.6721, 0.3333, 0.1212, 0.3333, 0.1515, 0.2667, 0.1515, 0.2667, 0.1212, 0.4602, 0.6504, 0.4602, 0.6519, 0.4568, 0.6519, 0.4568, 0.6504, 0.4602, 0.6706, 0.4602, 0.6721, 0.4568, 0.6721, 0.4568, 0.6706, 0.3333, 0.09091, 0.3333, 0.1212, 0.2667, 0.1212, 0.2667, 0.09091, 0.4602, 0.6488, 0.4602, 0.6504, 0.4568, 0.6504, 0.4568, 0.6488, 0.4602, 0.669, 0.4602, 0.6706, 0.4568, 0.6706, 0.4568, 0.669, 0.3333, 0.06061, 0.3333, 0.09091, 0.2667, 0.09091, 0.2667, 0.06061, 0.4602, 0.6473, 0.4602, 0.6488, 0.4568, 0.6488, 0.4568, 0.6473, 0.4602, 0.6675, 0.4602, 0.669, 0.4568, 0.669, 0.4568, 0.6675, 0.3333, 0.0303, 0.3333, 0.06061, 0.2667, 0.06061, 0.2667, 0.0303, 0.4602, 0.6457, 0.4602, 0.6473, 0.4568, 0.6473, 0.4568, 0.6457, 0.4602, 0.6659, 0.4602, 0.6675, 0.4568, 0.6675, 0.4568, 0.6659, 0.3, 0.0, 0.3333, 0.0303, 0.2667, 0.0303, 0.4602, 0.6442, 0.4602, 0.6457, 0.4568, 0.6457, 0.4568, 0.6442, 0.4602, 0.6644, 0.4602, 0.6659, 0.4568, 0.6659, 0.4568, 0.6644, 0.4602, 0.6426, 0.4602, 0.6442, 0.4568, 0.6442, 0.4568, 0.6426, 0.4602, 0.6628, 0.4602, 0.6644, 0.4568, 0.6644, 0.4568, 0.6628, 0.4568, 0.6411, 0.4568, 0.6426, 0.4534, 0.6426, 0.4534, 0.6411, 0.4568, 0.6613, 0.4568, 0.6628, 0.4534, 0.6628, 0.4534, 0.6613, 0.2667, 0.303, 0.2667, 0.3333, 0.2, 0.3333, 0.2, 0.303, 0.4568, 0.6597, 0.4568, 0.6613, 0.4534, 0.6613, 0.4534, 0.6597, 0.2667, 0.2727, 0.2667, 0.303, 0.2, 0.303, 0.2, 0.2727, 0.4568, 0.6582, 0.4568, 0.6597, 0.4534, 0.6597, 0.4534, 0.6582, 0.2667, 0.2424, 0.2667, 0.2727, 0.2, 0.2727, 0.2, 0.2424, 0.4568, 0.6566, 0.4568, 0.6582, 0.4534, 0.6582, 0.4534, 0.6566, 0.2667, 0.2121, 0.2667, 0.2424, 0.2, 0.2424, 0.2, 0.2121, 0.4568, 0.655, 0.4568, 0.6566, 0.4534, 0.6566, 0.4534, 0.655, 0.2667, 0.1818, 0.2667, 0.2121, 0.2, 0.2121, 0.2, 0.1818, 0.4568, 0.6535, 0.4568, 0.655, 0.4534, 0.655, 0.4534, 0.6535, 0.4568, 0.6737, 0.4551, 0.6752, 0.4534, 0.6737, 0.2667, 0.1515, 0.2667, 0.1818, 0.2, 0.1818, 0.2, 0.1515, 0.4568, 0.6519, 0.4568, 0.6535, 0.4534, 0.6535, 0.4534, 0.6519, 0.4568, 0.6721, 0.4568, 0.6737, 0.4534, 0.6737, 0.4534, 0.6721, 0.2667, 0.1212, 0.2667, 0.1515, 0.2, 0.1515, 0.2, 0.1212, 0.4568, 0.6504, 0.4568, 0.6519, 0.4534, 0.6519, 0.4534, 0.6504, 0.4568, 0.6706, 0.4568, 0.6721, 0.4534, 0.6721, 0.4534, 0.6706, 0.2667, 0.09091, 0.2667, 0.1212, 0.2, 0.1212, 0.2, 0.09091, 0.4568, 0.6488, 0.4568, 0.6504, 0.4534, 0.6504, 0.4534, 0.6488, 0.4568, 0.669, 0.4568, 0.6706, 0.4534, 0.6706, 0.4534, 0.669, 0.2667, 0.06061, 0.2667, 0.09091, 0.2, 0.09091, 0.2, 0.06061, 0.4568, 0.6473, 0.4568, 0.6488, 0.4534, 0.6488, 0.4534, 0.6473, 0.4568, 0.6675, 0.4568, 0.669, 0.4534, 0.669, 0.4534, 0.6675, 0.2667, 0.0303, 0.2667, 0.06061, 0.2, 0.06061, 0.2, 0.0303, 0.4568, 0.6457, 0.4568, 0.6473, 0.4534, 0.6473, 0.4534, 0.6457, 0.4568, 0.6659, 0.4568, 0.6675, 0.4534, 0.6675, 0.4534, 0.6659, 0.2333, 0.0, 0.2667, 0.0303, 0.2, 0.0303, 0.4568, 0.6442, 0.4568, 0.6457, 0.4534, 0.6457, 0.4534, 0.6442, 0.4568, 0.6644, 0.4568, 0.6659, 0.4534, 0.6659, 0.4534, 0.6644, 0.4568, 0.6426, 0.4568, 0.6442, 0.4534, 0.6442, 0.4534, 0.6426, 0.4568, 0.6628, 0.4568, 0.6644, 0.4534, 0.6644, 0.4534, 0.6628, 0.4534, 0.6411, 0.4534, 0.6426, 0.45, 0.6426, 0.45, 0.6411, 0.4534, 0.6613, 0.4534, 0.6628, 0.45, 0.6628, 0.45, 0.6613, 0.2, 0.303, 0.2, 0.3333, 0.1333, 0.3333, 0.1333, 0.303, 0.4534, 0.6597, 0.4534, 0.6613, 0.45, 0.6613, 0.45, 0.6597, 0.2, 0.2727, 0.2, 0.303, 0.1333, 0.303, 0.1333, 0.2727, 0.4534, 0.6582, 0.4534, 0.6597, 0.45, 0.6597, 0.45, 0.6582, 0.2, 0.2424, 0.2, 0.2727, 0.1333, 0.2727, 0.1333, 0.2424, 0.4534, 0.6566, 0.4534, 0.6582, 0.45, 0.6582, 0.45, 0.6566, 0.2, 0.2121, 0.2, 0.2424, 0.1333, 0.2424, 0.1333, 0.2121, 0.4534, 0.655, 0.4534, 0.6566, 0.45, 0.6566, 0.45, 0.655, 0.2, 0.1818, 0.2, 0.2121, 0.1333, 0.2121, 0.1333, 0.1818, 0.4534, 0.6535, 0.4534, 0.655, 0.45, 0.655, 0.45, 0.6535, 0.4534, 0.6737, 0.4517, 0.6752, 0.45, 0.6737, 0.2, 0.1515, 0.2, 0.1818, 0.1333, 0.1818, 0.1333, 0.1515, 0.4534, 0.6519, 0.4534, 0.6535, 0.45, 0.6535, 0.45, 0.6519, 0.4534, 0.6721, 0.4534, 0.6737, 0.45, 0.6737, 0.45, 0.6721, 0.2, 0.1212, 0.2, 0.1515, 0.1333, 0.1515, 0.1333, 0.1212, 0.4534, 0.6504, 0.4534, 0.6519, 0.45, 0.6519, 0.45, 0.6504, 0.4534, 0.6706, 0.4534, 0.6721, 0.45, 0.6721, 0.45, 0.6706, 0.2, 0.09091, 0.2, 0.1212, 0.1333, 0.1212, 0.1333, 0.09091, 0.4534, 0.6488, 0.4534, 0.6504, 0.45, 0.6504, 0.45, 0.6488, 0.4534, 0.669, 0.4534, 0.6706, 0.45, 0.6706, 0.45, 0.669, 0.2, 0.06061, 0.2, 0.09091, 0.1333, 0.09091, 0.1333, 0.06061, 0.4534, 0.6473, 0.4534, 0.6488, 0.45, 0.6488, 0.45, 0.6473, 0.4534, 0.6675, 0.4534, 0.669, 0.45, 0.669, 0.45, 0.6675, 0.2, 0.0303, 0.2, 0.06061, 0.1333, 0.06061, 0.1333, 0.0303, 0.4534, 0.6457, 0.4534, 0.6473, 0.45, 0.6473, 0.45, 0.6457, 0.4534, 0.6659, 0.4534, 0.6675, 0.45, 0.6675, 0.45, 0.6659, 0.1667, 0.0, 0.2, 0.0303, 0.1333, 0.0303, 0.4534, 0.6442, 0.4534, 0.6457, 0.45, 0.6457, 0.45, 0.6442, 0.4534, 0.6644, 0.4534, 0.6659, 0.45, 0.6659, 0.45, 0.6644, 0.4534, 0.6426, 0.4534, 0.6442, 0.45, 0.6442, 0.45, 0.6426, 0.4534, 0.6628, 0.4534, 0.6644, 0.45, 0.6644, 0.45, 0.6628, 0.1333, 0.3333, 0.1333, 0.3636, 0.06667, 0.3636, 0.06667, 0.3333, 0.45, 0.6613, 0.45, 0.6628, 0.4466, 0.6628, 0.4466, 0.6613, 0.1333, 0.303, 0.1333, 0.3333, 0.06667, 0.3333, 0.06667, 0.303, 0.45, 0.6597, 0.45, 0.6613, 0.4466, 0.6613, 0.4466, 0.6597, 0.1333, 0.2727, 0.1333, 0.303, 0.06667, 0.303, 0.06667, 0.2727, 0.45, 0.6582, 0.45, 0.6597, 0.4466, 0.6597, 0.4466, 0.6582, 0.1333, 0.2424, 0.1333, 0.2727, 0.06667, 0.2727, 0.06667, 0.2424, 0.45, 0.6566, 0.45, 0.6582, 0.4466, 0.6582, 0.4466, 0.6566, 0.1333, 0.2121, 0.1333, 0.2424, 0.06667, 0.2424, 0.06667, 0.2121, 0.45, 0.655, 0.45, 0.6566, 0.4466, 0.6566, 0.4466, 0.655, 0.1333, 0.1818, 0.1333, 0.2121, 0.06667, 0.2121, 0.06667, 0.1818, 0.45, 0.6535, 0.45, 0.655, 0.4466, 0.655, 0.4466, 0.6535, 0.45, 0.6737, 0.4483, 0.6752, 0.4466, 0.6737, 0.1333, 0.1515, 0.1333, 0.1818, 0.06667, 0.1818, 0.06667, 0.1515, 0.45, 0.6519, 0.45, 0.6535, 0.4466, 0.6535, 0.4466, 0.6519, 0.45, 0.6721, 0.45, 0.6737, 0.4466, 0.6737, 0.4466, 0.6721, 0.1333, 0.1212, 0.1333, 0.1515, 0.06667, 0.1515, 0.06667, 0.1212, 0.45, 0.6504, 0.45, 0.6519, 0.4466, 0.6519, 0.4466, 0.6504, 0.45, 0.6706, 0.45, 0.6721, 0.4466, 0.6721, 0.4466, 0.6706, 0.1333, 0.09091, 0.1333, 0.1212, 0.06667, 0.1212, 0.06667, 0.09091, 0.45, 0.6488, 0.45, 0.6504, 0.4466, 0.6504, 0.4466, 0.6488, 0.45, 0.669, 0.45, 0.6706, 0.4466, 0.6706, 0.4466, 0.669, 0.1333, 0.06061, 0.1333, 0.09091, 0.06667, 0.09091, 0.06667, 0.06061, 0.45, 0.6473, 0.45, 0.6488, 0.4466, 0.6488, 0.4466, 0.6473, 0.45, 0.6675, 0.45, 0.669, 0.4466, 0.669, 0.4466, 0.6675, 0.1333, 0.0303, 0.1333, 0.06061, 0.06667, 0.06061, 0.06667, 0.0303, 0.45, 0.6457, 0.45, 0.6473, 0.4466, 0.6473, 0.4466, 0.6457, 0.45, 0.6659, 0.45, 0.6675, 0.4466, 0.6675, 0.4466, 0.6659, 0.1, 0.0, 0.1333, 0.0303, 0.06667, 0.0303, 0.45, 0.6442, 0.45, 0.6457, 0.4466, 0.6457, 0.4466, 0.6442, 0.45, 0.6644, 0.45, 0.6659, 0.4466, 0.6659, 0.4466, 0.6644, 0.1333, 0.3636, 0.1333, 0.3939, 0.06667, 0.3939, 0.06667, 0.3636, 0.45, 0.6628, 0.45, 0.6644, 0.4466, 0.6644, 0.4466, 0.6628, 0.06667, 0.3333, 0.06667, 0.3636, 0.0, 0.3636, 0.0, 0.3333, 0.4466, 0.6613, 0.4466, 0.6628, 0.4431, 0.6628, 0.4431, 0.6613, 0.06667, 0.303, 0.06667, 0.3333, 0.0, 0.3333, 0.0, 0.303, 0.4466, 0.6597, 0.4466, 0.6613, 0.4431, 0.6613, 0.4431, 0.6597, 0.06667, 0.2727, 0.06667, 0.303, 0.0, 0.303, 0.0, 0.2727, 0.4466, 0.6582, 0.4466, 0.6597, 0.4431, 0.6597, 0.4431, 0.6582, 0.06667, 0.2424, 0.06667, 0.2727, 0.0, 0.2727, 0.0, 0.2424, 0.4466, 0.6566, 0.4466, 0.6582, 0.4431, 0.6582, 0.4431, 0.6566, 0.06667, 0.2121, 0.06667, 0.2424, 0.0, 0.2424, 0.0, 0.2121, 0.4466, 0.655, 0.4466, 0.6566, 0.4431, 0.6566, 0.4431, 0.655, 0.06667, 0.1818, 0.06667, 0.2121, 0.0, 0.2121, 0.0, 0.1818, 0.4466, 0.6535, 0.4466, 0.655, 0.4431, 0.655, 0.4431, 0.6535, 0.4466, 0.6737, 0.4449, 0.6752, 0.4431, 0.6737, 0.06667, 0.1515, 0.06667, 0.1818, 0.0, 0.1818, 0.0, 0.1515, 0.4466, 0.6519, 0.4466, 0.6535, 0.4431, 0.6535, 0.4431, 0.6519, 0.4466, 0.6721, 0.4466, 0.6737, 0.4431, 0.6737, 0.4431, 0.6721, 0.06667, 0.1212, 0.06667, 0.1515, 0.0, 0.1515, 2.98e-08, 0.1212, 0.4466, 0.6504, 0.4466, 0.6519, 0.4431, 0.6519, 0.4431, 0.6504, 0.4466, 0.6706, 0.4466, 0.6721, 0.4431, 0.6721, 0.4431, 0.6706, 0.06667, 0.09091, 0.06667, 0.1212, 2.98e-08, 0.1212, 2.98e-08, 0.09091, 0.4466, 0.6488, 0.4466, 0.6504, 0.4431, 0.6504, 0.4431, 0.6488, 0.4466, 0.669, 0.4466, 0.6706, 0.4431, 0.6706, 0.4431, 0.669, 0.06667, 0.06061, 0.06667, 0.09091, 2.98e-08, 0.09091, 2.98e-08, 0.06061, 0.4466, 0.6473, 0.4466, 0.6488, 0.4431, 0.6488, 0.4431, 0.6473, 0.4466, 0.6675, 0.4466, 0.669, 0.4431, 0.669, 0.4431, 0.6675, 0.06667, 0.0303, 0.06667, 0.06061, 2.98e-08, 0.06061, 0.0, 0.0303, 0.4466, 0.6457, 0.4466, 0.6473, 0.4431, 0.6473, 0.4431, 0.6457, 0.4466, 0.6659, 0.4466, 0.6675, 0.4431, 0.6675, 0.4431, 0.6659, 0.03333, 0.0, 0.06667, 0.0303, 0.0, 0.0303, 0.4466, 0.6442, 0.4466, 0.6457, 0.4431, 0.6457, 0.4431, 0.6442, 0.4466, 0.6644, 0.4466, 0.6659, 0.4431, 0.6659, 0.4431, 0.6644, 0.06667, 0.3636, 0.06667, 0.3939, 0.0, 0.3939, 0.0, 0.3636, 0.4466, 0.6628, 0.4466, 0.6644, 0.4431, 0.6644, 0.4431, 0.6628, 1.0, 0.3333, 1.0, 0.3636, 0.9333, 0.3636, 0.9333, 0.3333, 0.4944, 0.6613, 0.4944, 0.6628, 0.4909, 0.6628, 0.4909, 0.6613, 1.0, 0.303, 1.0, 0.3333, 0.9333, 0.3333, 0.9333, 0.303, 0.4944, 0.6597, 0.4944, 0.6613, 0.4909, 0.6613, 0.4909, 0.6597, 1.0, 0.2727, 1.0, 0.303, 0.9333, 0.303, 0.9333, 0.2727, 0.4944, 0.6582, 0.4944, 0.6597, 0.4909, 0.6597, 0.4909, 0.6582, 1.0, 0.2424, 1.0, 0.2727, 0.9333, 0.2727, 0.9333, 0.2424, 0.4944, 0.6566, 0.4944, 0.6582, 0.4909, 0.6582, 0.4909, 0.6566, 1.0, 0.2121, 1.0, 0.2424, 0.9333, 0.2424, 0.9333, 0.2121, 0.4944, 0.655, 0.4944, 0.6566, 0.4909, 0.6566, 0.4909, 0.655, 1.0, 0.1818, 1.0, 0.2121, 0.9333, 0.2121, 0.9333, 0.1818, 0.4944, 0.6535, 0.4944, 0.655, 0.4909, 0.655, 0.4909, 0.6535, 0.4944, 0.6737, 0.4926, 0.6752, 0.4909, 0.6737, 1.0, 0.1515, 1.0, 0.1818, 0.9333, 0.1818, 0.9333, 0.1515, 0.4944, 0.6519, 0.4944, 0.6535, 0.4909, 0.6535, 0.4909, 0.6519, 0.4944, 0.6721, 0.4944, 0.6737, 0.4909, 0.6737, 0.4909, 0.6721, 1.0, 0.1212, 1.0, 0.1515, 0.9333, 0.1515, 0.9333, 0.1212, 0.4944, 0.6504, 0.4944, 0.6519, 0.4909, 0.6519, 0.4909, 0.6504, 0.4944, 0.6706, 0.4944, 0.6721, 0.4909, 0.6721, 0.4909, 0.6706, 1.0, 0.09091, 1.0, 0.1212, 0.9333, 0.1212, 0.9333, 0.09091, 0.4944, 0.6488, 0.4944, 0.6504, 0.4909, 0.6504, 0.4909, 0.6488, 0.4944, 0.669, 0.4944, 0.6706, 0.4909, 0.6706, 0.4909, 0.669, 1.0, 0.06061, 1.0, 0.09091, 0.9333, 0.09091, 0.9333, 0.06061, 0.4944, 0.6473, 0.4944, 0.6488, 0.4909, 0.6488, 0.4909, 0.6473, 0.4944, 0.6675, 0.4944, 0.669, 0.4909, 0.669, 0.4909, 0.6675, 1.0, 0.0303, 1.0, 0.06061, 0.9333, 0.06061, 0.9333, 0.0303, 0.4944, 0.6457, 0.4944, 0.6473, 0.4909, 0.6473, 0.4909, 0.6457, 0.4944, 0.6659, 0.4944, 0.6675, 0.4909, 0.6675, 0.4909, 0.6659, 0.9667, 0.0, 1.0, 0.0303, 0.9333, 0.0303, 0.4944, 0.6442, 0.4944, 0.6457, 0.4909, 0.6457, 0.4909, 0.6442, 0.4944, 0.6644, 0.4944, 0.6659, 0.4909, 0.6659, 0.4909, 0.6644, 1.0, 0.3636, 1.0, 0.3939, 0.9333, 0.3939, 0.9333, 0.3636, 0.4944, 0.6628, 0.4944, 0.6644, 0.4909, 0.6644, 0.4909, 0.6628, 0.9333, 0.3333, 0.9333, 0.3636, 0.8667, 0.3636, 0.8667, 0.3333, 0.4909, 0.6613, 0.4909, 0.6628, 0.4875, 0.6628, 0.4875, 0.6613, 0.9333, 0.303, 0.9333, 0.3333, 0.8667, 0.3333, 0.8667, 0.303, 0.4909, 0.6597, 0.4909, 0.6613, 0.4875, 0.6613, 0.4875, 0.6597, 0.9333, 0.2727, 0.9333, 0.303, 0.8667, 0.303, 0.8667, 0.2727, 0.4909, 0.6582, 0.4909, 0.6597, 0.4875, 0.6597, 0.4875, 0.6582, 0.9333, 0.2424, 0.9333, 0.2727, 0.8667, 0.2727, 0.8667, 0.2424, 0.4909, 0.6566, 0.4909, 0.6582, 0.4875, 0.6582, 0.4875, 0.6566, 0.9333, 0.2121, 0.9333, 0.2424, 0.8667, 0.2424, 0.8667, 0.2121, 0.4909, 0.655, 0.4909, 0.6566, 0.4875, 0.6566, 0.4875, 0.655, 0.9333, 0.1818, 0.9333, 0.2121, 0.8667, 0.2121, 0.8667, 0.1818, 0.4909, 0.6535, 0.4909, 0.655, 0.4875, 0.655, 0.4875, 0.6535, 0.4909, 0.6737, 0.4892, 0.6752, 0.4875, 0.6737, 0.9333, 0.1515, 0.9333, 0.1818, 0.8667, 0.1818, 0.8667, 0.1515, 0.4909, 0.6519, 0.4909, 0.6535, 0.4875, 0.6535, 0.4875, 0.6519, 0.4909, 0.6721, 0.4909, 0.6737, 0.4875, 0.6737, 0.4875, 0.6721, 0.9333, 0.1212, 0.9333, 0.1515, 0.8667, 0.1515, 0.8667, 0.1212, 0.4909, 0.6504, 0.4909, 0.6519, 0.4875, 0.6519, 0.4875, 0.6504, 0.4909, 0.6706, 0.4909, 0.6721, 0.4875, 0.6721, 0.4875, 0.6706, 0.9333, 0.09091, 0.9333, 0.1212, 0.8667, 0.1212, 0.8667, 0.09091, 0.4909, 0.6488, 0.4909, 0.6504, 0.4875, 0.6504, 0.4875, 0.6488, 0.4909, 0.669, 0.4909, 0.6706, 0.4875, 0.6706, 0.4875, 0.669, 0.9333, 0.06061, 0.9333, 0.09091, 0.8667, 0.09091, 0.8667, 0.06061, 0.4909, 0.6473, 0.4909, 0.6488, 0.4875, 0.6488, 0.4875, 0.6473, 0.4909, 0.6675, 0.4909, 0.669, 0.4875, 0.669, 0.4875, 0.6675, 0.9333, 0.0303, 0.9333, 0.06061, 0.8667, 0.06061, 0.8667, 0.0303, 0.4909, 0.6457, 0.4909, 0.6473, 0.4875, 0.6473, 0.4875, 0.6457, 0.4909, 0.6659, 0.4909, 0.6675, 0.4875, 0.6675, 0.4875, 0.6659, 0.9, 0.0, 0.9333, 0.0303, 0.8667, 0.0303, 0.4909, 0.6442, 0.4909, 0.6457, 0.4875, 0.6457, 0.4875, 0.6442, 0.4909, 0.6644, 0.4909, 0.6659, 0.4875, 0.6659, 0.4875, 0.6644, 0.9333, 0.3636, 0.9333, 0.3939, 0.8667, 0.3939, 0.8667, 0.3636, 0.4909, 0.6628, 0.4909, 0.6644, 0.4875, 0.6644, 0.4875, 0.6628, 0.4875, 0.6411, 0.4875, 0.6426, 0.4841, 0.6426, 0.4841, 0.6411, 0.4875, 0.6613, 0.4875, 0.6628, 0.4841, 0.6628, 0.4841, 0.6613, 0.8667, 0.303, 0.8667, 0.3333, 0.8, 0.3333, 0.8, 0.303, 0.4875, 0.6597, 0.4875, 0.6613, 0.4841, 0.6613, 0.4841, 0.6597, 0.8667, 0.2727, 0.8667, 0.303, 0.8, 0.303, 0.8, 0.2727, 0.4875, 0.6582, 0.4875, 0.6597, 0.4841, 0.6597, 0.4841, 0.6582, 0.8667, 0.2424, 0.8667, 0.2727, 0.8, 0.2727, 0.8, 0.2424, 0.4875, 0.6566, 0.4875, 0.6582, 0.4841, 0.6582, 0.4841, 0.6566, 0.8667, 0.2121, 0.8667, 0.2424, 0.8, 0.2424, 0.8, 0.2121, 0.4875, 0.655, 0.4875, 0.6566, 0.4841, 0.6566, 0.4841, 0.655, 0.8667, 0.1818, 0.8667, 0.2121, 0.8, 0.2121, 0.8, 0.1818, 0.4875, 0.6535, 0.4875, 0.655, 0.4841, 0.655, 0.4841, 0.6535, 0.4875, 0.6737, 0.4858, 0.6752, 0.4841, 0.6737, 0.8667, 0.1515, 0.8667, 0.1818, 0.8, 0.1818, 0.8, 0.1515, 0.4875, 0.6519, 0.4875, 0.6535, 0.4841, 0.6535, 0.4841, 0.6519, 0.4875, 0.6721, 0.4875, 0.6737, 0.4841, 0.6737, 0.4841, 0.6721, 0.8667, 0.1212, 0.8667, 0.1515, 0.8, 0.1515, 0.8, 0.1212, 0.4875, 0.6504, 0.4875, 0.6519, 0.4841, 0.6519, 0.4841, 0.6504, 0.4875, 0.6706, 0.4875, 0.6721, 0.4841, 0.6721, 0.4841, 0.6706, 0.8667, 0.09091, 0.8667, 0.1212, 0.8, 0.1212, 0.8, 0.09091, 0.4875, 0.6488, 0.4875, 0.6504, 0.4841, 0.6504, 0.4841, 0.6488, 0.4875, 0.669, 0.4875, 0.6706, 0.4841, 0.6706, 0.4841, 0.669, 0.8667, 0.06061, 0.8667, 0.09091, 0.8, 0.09091, 0.8, 0.06061, 0.4875, 0.6473, 0.4875, 0.6488, 0.4841, 0.6488, 0.4841, 0.6473, 0.4875, 0.6675, 0.4875, 0.669, 0.4841, 0.669, 0.4841, 0.6675, 0.8667, 0.0303, 0.8667, 0.06061, 0.8, 0.06061, 0.8, 0.0303, 0.4875, 0.6457, 0.4875, 0.6473, 0.4841, 0.6473, 0.4841, 0.6457, 0.4875, 0.6659, 0.4875, 0.6675, 0.4841, 0.6675, 0.4841, 0.6659, 0.8333, 0.0, 0.8667, 0.0303, 0.8, 0.0303, 0.4875, 0.6442, 0.4875, 0.6457, 0.4841, 0.6457, 0.4841, 0.6442, 0.4875, 0.6644, 0.4875, 0.6659, 0.4841, 0.6659, 0.4841, 0.6644, 0.4875, 0.6426, 0.4875, 0.6442, 0.4841, 0.6442, 0.4841, 0.6426, 0.4875, 0.6628, 0.4875, 0.6644, 0.4841, 0.6644, 0.4841, 0.6628, 0.4841, 0.6411, 0.4841, 0.6426, 0.4807, 0.6426, 0.4807, 0.6411, 0.4841, 0.6613, 0.4841, 0.6628, 0.4807, 0.6628, 0.4807, 0.6613, 0.4841, 0.6395, 0.4841, 0.6411, 0.4807, 0.6411, 0.4807, 0.6395, 0.4841, 0.6597, 0.4841, 0.6613, 0.4807, 0.6613, 0.4807, 0.6597, 0.8, 0.2727, 0.8, 0.303, 0.7333, 0.303, 0.7333, 0.2727, 0.4841, 0.6582, 0.4841, 0.6597, 0.4807, 0.6597, 0.4807, 0.6582, 0.8, 0.2424, 0.8, 0.2727, 0.7333, 0.2727, 0.7333, 0.2424, 0.4841, 0.6566, 0.4841, 0.6582, 0.4807, 0.6582, 0.4807, 0.6566, 0.8, 0.2121, 0.8, 0.2424, 0.7333, 0.2424, 0.7333, 0.2121, 0.4841, 0.655, 0.4841, 0.6566, 0.4807, 0.6566, 0.4807, 0.655, 0.8, 0.1818, 0.8, 0.2121, 0.7333, 0.2121, 0.7333, 0.1818, 0.4841, 0.6535, 0.4841, 0.655, 0.4807, 0.655, 0.4807, 0.6535, 0.4841, 0.6737, 0.4824, 0.6752, 0.4807, 0.6737, 0.8, 0.1515, 0.8, 0.1818, 0.7333, 0.1818, 0.7333, 0.1515, 0.4841, 0.6519, 0.4841, 0.6535, 0.4807, 0.6535, 0.4807, 0.6519, 0.4841, 0.6721, 0.4841, 0.6737, 0.4807, 0.6737, 0.4807, 0.6721, 0.8, 0.1212, 0.8, 0.1515, 0.7333, 0.1515, 0.7333, 0.1212, 0.4841, 0.6504, 0.4841, 0.6519, 0.4807, 0.6519, 0.4807, 0.6504, 0.4841, 0.6706, 0.4841, 0.6721, 0.4807, 0.6721, 0.4807, 0.6706, 0.8, 0.09091, 0.8, 0.1212, 0.7333, 0.1212, 0.7333, 0.09091, 0.4841, 0.6488, 0.4841, 0.6504, 0.4807, 0.6504, 0.4807, 0.6488, 0.4841, 0.669, 0.4841, 0.6706, 0.4807, 0.6706, 0.4807, 0.669, 0.8, 0.06061, 0.8, 0.09091, 0.7333, 0.09091, 0.7333, 0.06061, 0.4841, 0.6473, 0.4841, 0.6488, 0.4807, 0.6488, 0.4807, 0.6473, 0.4841, 0.6675, 0.4841, 0.669, 0.4807, 0.669, 0.4807, 0.6675, 0.8, 0.0303, 0.8, 0.06061, 0.7333, 0.06061, 0.7333, 0.0303, 0.4841, 0.6457, 0.4841, 0.6473, 0.4807, 0.6473, 0.4807, 0.6457, 0.4841, 0.6659, 0.4841, 0.6675, 0.4807, 0.6675, 0.4807, 0.6659, 0.7667, 0.0, 0.8, 0.0303, 0.7333, 0.0303, 0.4841, 0.6442, 0.4841, 0.6457, 0.4807, 0.6457, 0.4807, 0.6442, 0.4841, 0.6644, 0.4841, 0.6659, 0.4807, 0.6659, 0.4807, 0.6644, 0.4841, 0.6426, 0.4841, 0.6442, 0.4807, 0.6442, 0.4807, 0.6426, 0.4841, 0.6628, 0.4841, 0.6644, 0.4807, 0.6644, 0.4807, 0.6628])
me_cylinder.materials.append(mat_material_001)
me_cylinder.update()

# ---- objects
ob_light = bpy.data.objects.new('Light', light_light)
ob_camera = bpy.data.objects.new('Camera', cam_camera)
ob_cylinder = bpy.data.objects.new('Cylinder', me_cylinder)

# ---- transforms, parenting, visibility, modifiers, constraints
ob_light.location = (4.076, 1.005, 5.904)
ob_light.rotation_euler = (0.6503, 0.05522, 1.866)
ob_light.lock_rotations_4d = False
ob_light.empty_display_type = 'ARROWS'
ob_light.color = (0.0, 0.0, 0.0, 0.0)
ob_light.lineart.crease_threshold = 0.0
ob_camera.location = (7.359, -6.926, 4.958)
ob_camera.rotation_euler = (1.109, 0.0, 0.8149)
ob_camera.lock_rotations_4d = False
ob_camera.empty_display_type = 'ARROWS'
ob_camera.color = (0.0, 0.0, 0.0, 0.0)
ob_camera.display_type = 'WIRE'
ob_camera.lineart.crease_threshold = 0.0
ob_cylinder.location = (0.0, 0.0, 0.0)
ob_cylinder.scale = (0.2348, 0.2348, 0.2348)

# ---- collection membership
col_collection.objects.link(ob_light)
col_collection.objects.link(ob_camera)
col_collection.objects.link(ob_cylinder)

# ---- scene / render settings (as saved in the file)
scene.camera = ob_camera
scene.frame_start = 1; scene.frame_end = 250; scene.frame_set(1)
scene.render.engine = 'BLENDER_EEVEE_NEXT'
bpy.context.view_layer.update()
